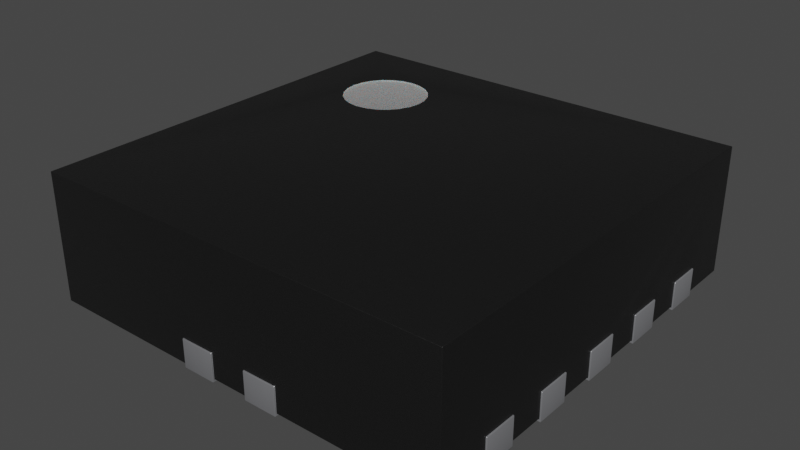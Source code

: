 # Source: Texas_VSON-10-1EP_3x3mm_P0.5mm.blend  (saved by Blender 3.2.14; exported with 4.5.12 LTS)
import bpy
from mathutils import Matrix  # noqa: F401  (used for matrix-valued properties, if any)

bpy.ops.wm.read_factory_settings(use_empty=True)
scene = bpy.context.scene
scene.name = 'Scene'

# ---- collections
col_collection = bpy.data.collections.new('Collection'); scene.collection.children.link(col_collection)

# ---- materials (node trees are filled in below, after node groups)
mat_metal_pins = bpy.data.materials.new('metal_pins')
mat_metal_pins.use_transparent_shadow = False
mat_metal_pins.preview_render_type = 'CUBE'
mat_plastic_chip = bpy.data.materials.new('plastic_chip')
mat_plastic_chip.use_transparent_shadow = False
mat_plastic_chip.preview_render_type = 'CUBE'
mat_white_markings = bpy.data.materials.new('white_markings')
mat_white_markings.use_transparent_shadow = False
mat_white_markings.preview_render_type = 'FLAT'

# ---- node groups
ng_auto_smooth = bpy.data.node_groups.new('Auto Smooth', 'GeometryNodeTree')
_s = ng_auto_smooth.interface.new_socket(name='Geometry', in_out='OUTPUT', socket_type='NodeSocketGeometry')
_s = ng_auto_smooth.interface.new_socket(name='Geometry', in_out='INPUT', socket_type='NodeSocketGeometry')
_s = ng_auto_smooth.interface.new_socket(name='Angle', in_out='INPUT', socket_type='NodeSocketFloat')
_s.subtype = 'ANGLE'
_s.min_value = 0.0
_s.max_value = 3.142
ng_auto_smooth.is_modifier = True
_N = ng_auto_smooth.nodes; _L = ng_auto_smooth.links
n0 = _N.new('NodeGroupOutput'); n0.name = 'Group Output'; n0.location = (480, -100)
n1 = _N.new('NodeGroupInput'); n1.name = 'Group Input'; n1.location = (-420, -300)
n2 = _N.new('NodeGroupInput'); n2.name = 'Group Input.001'; n2.location = (-60, -100)
n3 = _N.new('GeometryNodeSetShadeSmooth'); n3.name = 'Set Shade Smooth'; n3.location = (120, -100)
n3.domain = 'EDGE'
n4 = _N.new('GeometryNodeSetShadeSmooth'); n4.name = 'Set Shade Smooth.001'; n4.location = (300, -100)
n5 = _N.new('GeometryNodeInputMeshEdgeAngle'); n5.name = 'Edge Angle'; n5.location = (-420, -220)
n6 = _N.new('GeometryNodeInputEdgeSmooth'); n6.name = 'Is Edge Smooth'; n6.location = (-60, -160)
n7 = _N.new('GeometryNodeInputShadeSmooth'); n7.name = 'Is Face Smooth'; n7.location = (-240, -340)
n8 = _N.new('FunctionNodeBooleanMath'); n8.name = 'Boolean Math'; n8.location = (-60, -220)
n9 = _N.new('FunctionNodeCompare'); n9.name = 'Compare'; n9.location = (-240, -180)
n9.operation = 'LESS_EQUAL'
_L.new(n5.outputs[0], n9.inputs[0])
_L.new(n4.outputs[0], n0.inputs[0])
_L.new(n1.outputs[1], n9.inputs[1])
_L.new(n9.outputs[0], n8.inputs[0])
_L.new(n7.outputs[0], n8.inputs[1])
_L.new(n2.outputs[0], n3.inputs[0])
_L.new(n6.outputs[0], n3.inputs[1])
_L.new(n3.outputs[0], n4.inputs[0])
_L.new(n8.outputs[0], n3.inputs[2])
n0.is_active_output = True

# ---- material node trees
mat_metal_pins.use_nodes = True; mat_metal_pins.node_tree.nodes.clear()
_N = mat_metal_pins.node_tree.nodes; _L = mat_metal_pins.node_tree.links
n0 = _N.new('ShaderNodeMapping'); n0.name = 'Mapping'; n0.location = (-1447, -91)
n0.inputs[3].default_value = (4.8, 1.2, 1.1)
n1 = _N.new('ShaderNodeBsdfPrincipled'); n1.name = 'Principled BSDF'; n1.location = (-560, 254)
n1.distribution = 'GGX'
n1.subsurface_method = 'BURLEY'
n1.inputs[1].default_value = 0.7818
n1.inputs[2].default_value = 0.2886
n1.inputs[3].default_value = 1.45
n1.inputs[13].default_value = 0.0
n1.inputs[27].default_value = (0.0, 0.0, 0.0, 1.0)
n1.inputs[28].default_value = 1.0
n2 = _N.new('ShaderNodeOutputMaterial'); n2.name = 'Material Output.002'; n2.location = (-205, 253)
n2.width = 213
n3 = _N.new('ShaderNodeTexNoise'); n3.name = 'Noise Texture.002'; n3.location = (-1228, -73)
n3.inputs[2].default_value = 0.1
n3.inputs[3].default_value = 7.0
n3.inputs[4].default_value = 0.6
n3.inputs[8].default_value = 0.4
n4 = _N.new('ShaderNodeTexCoord'); n4.name = 'Texture Coordinate'; n4.location = (-1636, -116)
n5 = _N.new('ShaderNodeMix'); n5.name = 'Mix.001'; n5.location = (-921, 45)
n5.data_type = 'RGBA'
n5.inputs[6].default_value = (0.9398, 0.9547, 1.0, 1.0)
n5.inputs[7].default_value = (0.13, 0.1259, 0.1359, 1.0)
n6 = _N.new('ShaderNodeBump'); n6.name = 'Bump.001'; n6.location = (-1001, -227)
n6.inputs[0].default_value = 0.05
n6.inputs[1].default_value = 0.01
n6.inputs[2].default_value = 1.0
_L.new(n1.outputs[0], n2.inputs[0])
_L.new(n3.outputs[0], n6.inputs[3])
_L.new(n0.outputs[0], n3.inputs[0])
_L.new(n3.outputs[0], n5.inputs[0])
_L.new(n4.outputs[3], n0.inputs[0])
_L.new(n5.outputs[2], n1.inputs[0])
_L.new(n6.outputs[0], n1.inputs[5])
n2.is_active_output = True
mat_plastic_chip.use_nodes = True; mat_plastic_chip.node_tree.nodes.clear()
_N = mat_plastic_chip.node_tree.nodes; _L = mat_plastic_chip.node_tree.links
n0 = _N.new('ShaderNodeBsdfPrincipled'); n0.name = 'Principled BSDF'; n0.location = (10, 300)
n0.distribution = 'GGX'
n0.subsurface_method = 'BURLEY'
n0.inputs[0].default_value = (0.009312, 0.009312, 0.009312, 1.0)
n0.inputs[1].default_value = 0.1372
n0.inputs[2].default_value = 0.3706
n0.inputs[3].default_value = 1.45
n0.inputs[27].default_value = (0.0, 0.0, 0.0, 1.0)
n0.inputs[28].default_value = 1.0
n1 = _N.new('ShaderNodeOutputMaterial'); n1.name = 'Material Output'; n1.location = (300, 300)
n2 = _N.new('ShaderNodeTexNoise'); n2.name = 'Noise Texture'; n2.location = (-893, 54)
n2.inputs[2].default_value = 200.0
n2.inputs[3].default_value = 3.6
n2.inputs[4].default_value = 0.8375
n3 = _N.new('ShaderNodeBump'); n3.name = 'Bump'; n3.location = (-604, -53)
n3.inputs[0].default_value = 0.08
n3.inputs[1].default_value = 1.0
n3.inputs[2].default_value = 1.0
_L.new(n0.outputs[0], n1.inputs[0])
_L.new(n2.outputs[0], n3.inputs[3])
_L.new(n3.outputs[0], n0.inputs[5])
n1.is_active_output = True
mat_white_markings.use_nodes = True; mat_white_markings.node_tree.nodes.clear()
_N = mat_white_markings.node_tree.nodes; _L = mat_white_markings.node_tree.links
n0 = _N.new('ShaderNodeOutputMaterial'); n0.name = 'Material Output'; n0.location = (300, 300)
n1 = _N.new('ShaderNodeBsdfPrincipled'); n1.name = 'Principled BSDF'; n1.location = (-34, 272)
n1.distribution = 'GGX'
n1.subsurface_method = 'BURLEY'
n1.inputs[1].default_value = 0.02
n1.inputs[2].default_value = 0.4636
n1.inputs[3].default_value = 1.4
n1.inputs[8].default_value = 1.0
n1.inputs[10].default_value = 0.3682
n1.inputs[13].default_value = 0.6591
n1.inputs[18].default_value = 0.2318
n1.inputs[20].default_value = 0.6709
n1.inputs[24].default_value = 0.1191
n1.inputs[27].default_value = (0.0, 0.0, 0.0, 1.0)
n1.inputs[28].default_value = 1.0
n2 = _N.new('ShaderNodeMapping'); n2.name = 'Mapping'; n2.location = (-1010, 265)
n2.inputs[3].default_value = (3.0, 1.0, 1.0)
n3 = _N.new('ShaderNodeTexCoord'); n3.name = 'Texture Coordinate'; n3.location = (-1250, 180)
n4 = _N.new('ShaderNodeBump'); n4.name = 'Bump'; n4.location = (-376, -99)
n4.inputs[0].default_value = 0.05
n4.inputs[1].default_value = 1.0
n4.inputs[2].default_value = 1.0
n5 = _N.new('ShaderNodeTexNoise'); n5.name = 'Noise Texture'; n5.location = (-662, 176)
n5.inputs[2].default_value = 88.0
n5.inputs[3].default_value = 10.8
n5.inputs[4].default_value = 0.9167
n5.inputs[8].default_value = 1.6
n6 = _N.new('ShaderNodeValToRGB'); n6.name = 'ColorRamp'; n6.location = (-354, 186)
while len(n6.color_ramp.elements) > 1: n6.color_ramp.elements.remove(n6.color_ramp.elements[-1])
n6.color_ramp.elements[0].position = 0.0; n6.color_ramp.elements[0].color = (0.2596, 0.2596, 0.2596, 1.0)
_e = n6.color_ramp.elements.new(1.0); _e.color = (0.6303, 0.6303, 0.6303, 1.0)
n7 = _N.new('ShaderNodeMix'); n7.name = 'Mix'; n7.location = (-204, 152)
n7.data_type = 'RGBA'
n7.inputs[0].default_value = 0.3682
n7.inputs[7].default_value = (0.2525, 0.2525, 0.2525, 1.0)
_L.new(n5.outputs[0], n6.inputs[0])
_L.new(n1.outputs[0], n0.inputs[0])
_L.new(n3.outputs[2], n2.inputs[0])
_L.new(n2.outputs[0], n5.inputs[0])
_L.new(n5.outputs[0], n4.inputs[3])
_L.new(n4.outputs[0], n1.inputs[5])
_L.new(n6.outputs[0], n7.inputs[6])
_L.new(n7.outputs[2], n1.inputs[0])
n0.is_active_output = True

# ---- world
world_world = bpy.data.worlds.new('World'); scene.world = world_world
world_world.use_nodes = True; world_world.node_tree.nodes.clear()
_N = world_world.node_tree.nodes; _L = world_world.node_tree.links
n0 = _N.new('ShaderNodeOutputWorld'); n0.name = 'World Output'; n0.location = (300, 300)
n1 = _N.new('ShaderNodeBackground'); n1.name = 'Background'; n1.location = (10, 300)
n1.inputs[0].default_value = (0.05088, 0.05088, 0.05088, 1.0)
_L.new(n1.outputs[0], n0.inputs[0])
n0.is_active_output = True
world_world.color = (0.05088, 0.05088, 0.05088)
world_world.use_sun_shadow = False
world_world.sun_shadow_jitter_overblur = 0.0

# ---- meshes
me_shape_9_indexedfaceset = bpy.data.meshes.new('SHAPE_9_IndexedFaceSet')
me_shape_9_indexedfaceset.from_pydata([(-0.311, 0.4921, 0.0), (-0.05118, 0.5906, 0.0), (0.05118, 0.5906, 0.0), (0.1457, 0.5906, 0.0), (-0.05118, -0.4921, 0.0), (-0.05118, -0.5906, 0.0), (-0.315, 0.4882, 0.007874), (-0.1457, 0.4921, 0.0), (-0.1457, 0.5906, 0.0), (-0.1457, 0.5906, 0.07874), (-0.1457, 0.5866, 0.07874), (-0.1457, 0.5866, 0.007874), (-0.05118, 0.4921, 0.0), (-0.05118, 0.4921, 0.007874), (-0.05118, 0.5866, 0.007874), (-0.05118, 0.5906, 0.07874), (0.05118, 0.4921, 0.007874), (0.05118, 0.4921, 0.0), (0.05118, 0.5906, 0.07874), (0.05118, 0.5866, 0.07874), (0.1457, 0.4921, 0.0), (0.1457, 0.4921, 0.007874), (0.1457, 0.5906, 0.07874), (0.315, -0.4921, 0.0), (0.315, 0.4921, 0.0), (0.1457, -0.5906, 0.0), (0.1457, -0.4921, 0.0), (0.05118, -0.5906, 0.0), (0.1457, -0.5906, 0.07874), (0.05118, -0.4921, 0.0), (0.05118, -0.5866, 0.07874), (0.05118, -0.5906, 0.07874), (-0.05118, -0.4921, 0.007874), (0.05118, -0.4921, 0.007874), (-0.1457, -0.5906, 0.0), (-0.1457, -0.5906, 0.07874), (-0.05118, -0.5906, 0.07874), (-0.1457, -0.5866, 0.007874), (-0.1457, -0.5866, 0.07874), (-0.315, -0.4921, 0.0), (-0.1457, -0.4921, 0.0), (-0.315, -0.4921, 0.007874), (-0.1457, -0.4921, 0.007874), (-0.315, 0.4882, 0.0), (-0.4681, 0.4393, 0.007874), (-0.4394, 0.4173, 0.007874), (-0.4347, 0.4059, 0.007874), (-0.4331, 0.3937, 0.007874), (-0.4347, 0.3815, 0.007874), (-0.4469, 0.3603, 0.007874), (-0.4681, 0.3481, 0.007874), (-0.4803, 0.3465, 0.007874), (-0.5866, 0.3465, 0.007874), (-0.5866, 0.2441, 0.007874), (-0.4803, 0.2441, 0.007874), (-0.4681, 0.2425, 0.007874), (-0.4347, 0.1846, 0.007874), (-0.4469, 0.1634, 0.007874), (-0.4394, 0.02362, 0.007874), (-0.4331, 0.0, 0.007874), (-0.4347, -0.01223, 0.007874), (-0.4394, -0.02362, 0.007874), (-0.4469, -0.03341, 0.007874), (-0.4567, -0.04091, 0.007874), (-0.5866, -0.04724, 0.007874), (-0.4681, -0.1512, 0.007874), (-0.4394, -0.1732, 0.007874), (-0.4347, -0.2091, 0.007874), (-0.4394, -0.2205, 0.007874), (-0.4469, -0.2303, 0.007874), (-0.4567, -0.2378, 0.007874), (-0.4681, -0.2425, 0.007874), (-0.4803, -0.2441, 0.007874), (-0.5866, -0.2441, 0.007874), (-0.5866, -0.3465, 0.007874), (-0.4803, -0.3465, 0.007874), (-0.4681, -0.3481, 0.007874), (-0.4347, -0.3815, 0.007874), (-0.4347, -0.4059, 0.007874), (-0.4394, -0.4173, 0.007874), (-0.4469, -0.4271, 0.007874), (-0.4681, -0.4393, 0.007874), (-0.4803, -0.4409, 0.007874), (-0.5866, -0.4409, 0.007874), (-0.5866, -0.5866, 0.007874), (-0.311, 0.4921, 0.007874), (-0.1457, 0.4921, 0.007874), (-0.5866, 0.5866, 0.007874), (-0.05118, 0.5866, 0.07874), (0.1457, 0.5866, 0.007874), (0.5866, 0.5866, 0.007874), (0.05118, 0.5866, 0.007874), (0.1457, 0.5866, 0.07874), (0.315, 0.4921, 0.007874), (0.315, -0.4921, 0.007874), (0.1457, -0.4921, 0.007874), (0.1457, -0.5866, 0.007874), (0.4803, -0.4409, 0.007874), (0.4681, -0.4393, 0.007874), (0.4567, -0.4346, 0.007874), (0.4394, -0.4173, 0.007874), (0.4331, -0.3937, 0.007874), (0.4347, -0.3815, 0.007874), (0.4394, -0.3701, 0.007874), (0.4469, -0.3603, 0.007874), (0.4681, -0.3481, 0.007874), (0.4469, -0.1634, 0.007874), (0.4681, -0.1512, 0.007874), (0.4567, -0.04091, 0.007874), (0.4469, -0.03341, 0.007874), (0.4331, 0.0, 0.007874), (0.4394, 0.02362, 0.007874), (0.4567, 0.04091, 0.007874), (0.4803, 0.04724, 0.007874), (0.5866, 0.04724, 0.007874), (0.5866, 0.1496, 0.007874), (0.4803, 0.1496, 0.007874), (0.4681, 0.1512, 0.007874), (0.4567, 0.1559, 0.007874), (0.4469, 0.1634, 0.007874), (0.4394, 0.1732, 0.007874), (0.4347, 0.1846, 0.007874), (0.4331, 0.1969, 0.007874), (0.4681, 0.3481, 0.007874), (0.4567, 0.3528, 0.007874), (0.4394, 0.3701, 0.007874), (0.4347, 0.3815, 0.007874), (0.4469, 0.4271, 0.007874), (-0.5866, -0.5866, 0.3622), (0.5866, -0.5866, 0.3622), (-0.05118, -0.5866, 0.07874), (0.05118, -0.5866, 0.007874), (0.1457, -0.5866, 0.07874), (-0.05118, -0.5866, 0.007874), (-0.5866, 0.4409, 0.007874), (-0.5866, 0.5866, 0.3622), (-0.5866, -0.1496, 0.07874), (-0.5866, 0.1496, 0.007874), (-0.5866, 0.1496, 0.07874), (-0.5866, 0.3465, 0.07874), (-0.5866, 0.4409, 0.07874), (-0.4803, 0.4409, 0.0), (-0.4803, 0.4409, 0.007874), (-0.4567, 0.4346, 0.007874), (-0.4469, 0.4271, 0.007874), (-0.4394, 0.3701, 0.007874), (-0.4567, 0.3528, 0.007874), (-0.4803, 0.3465, 0.0), (-0.4681, 0.3481, 0.0), (-0.4469, 0.3603, 0.0), (-0.4347, 0.3815, 0.0), (-0.4567, 0.4346, 0.0), (-0.4681, 0.4393, 0.0), (-0.4803, 0.2441, 0.0), (-0.4567, 0.2378, 0.007874), (-0.4469, 0.2303, 0.007874), (-0.4394, 0.2205, 0.007874), (-0.4347, 0.2091, 0.007874), (-0.4331, 0.1969, 0.007874), (-0.4394, 0.1732, 0.007874), (-0.4567, 0.1559, 0.007874), (-0.4681, 0.1512, 0.007874), (-0.4803, 0.1496, 0.007874), (-0.4681, 0.1512, 0.0), (-0.4347, 0.1846, 0.0), (-0.5866, -0.4409, 0.07874), (-0.5906, 0.04724, 0.0), (-0.4803, 0.04724, 0.007874), (-0.5866, 0.04724, 0.007874), (-0.5866, 0.04724, 0.07874), (-0.4567, -0.3528, 0.007874), (-0.4469, -0.3603, 0.007874), (-0.4394, -0.3701, 0.007874), (-0.4331, -0.3937, 0.007874), (-0.4567, -0.4346, 0.007874), (-0.4567, -0.4346, 0.0), (-0.4469, -0.4271, 0.0), (-0.4394, -0.4173, 0.0), (-0.4394, -0.3701, 0.0), (-0.4567, -0.3528, 0.0), (-0.4681, -0.3481, 0.0), (-0.4803, 0.04724, 0.0), (-0.4681, 0.04563, 0.007874), (-0.4567, 0.04091, 0.007874), (-0.4469, 0.03341, 0.007874), (-0.4347, 0.01223, 0.007874), (-0.4681, -0.04563, 0.007874), (-0.4803, -0.04724, 0.007874), (-0.4469, -0.03341, 0.0), (-0.4394, -0.02362, 0.0), (-0.4347, -0.01223, 0.0), (-0.4331, 0.0, 0.0), (-0.4394, 0.02362, 0.0), (-0.4469, 0.03341, 0.0), (-0.5866, -0.3465, 0.07874), (-0.5906, -0.04724, 0.0), (-0.4803, -0.04724, 0.0), (-0.5866, -0.04724, 0.07874), (-0.5906, -0.2441, 0.07874), (-0.5866, -0.2441, 0.07874), (-0.4803, -0.1496, 0.0), (-0.5906, -0.1496, 0.0), (-0.5866, -0.1496, 0.007874), (-0.5906, -0.1496, 0.07874), (-0.4803, -0.1496, 0.007874), (-0.4567, -0.1559, 0.007874), (-0.4469, -0.1634, 0.007874), (-0.4347, -0.1846, 0.007874), (-0.4331, -0.1969, 0.007874), (-0.4803, -0.2441, 0.0), (-0.4394, -0.2205, 0.0), (-0.4331, -0.1969, 0.0), (-0.4347, -0.1846, 0.0), (-0.4394, -0.1732, 0.0), (-0.4469, -0.1634, 0.0), (0.5866, 0.5866, 0.3622), (-0.3455, 0.2009, 0.3622), (-0.374, 0.2127, 0.3622), (-0.4172, 0.2559, 0.3622), (-0.4331, 0.315, 0.3622), (-0.3985, 0.3985, 0.3622), (-0.374, 0.4172, 0.3622), (-0.2844, 0.429, 0.3622), (-0.2314, 0.3985, 0.3622), (-0.2127, 0.374, 0.3622), (-0.1969, 0.315, 0.3622), (-0.2009, 0.2844, 0.3622), (-0.2559, 0.2127, 0.3622), (0.5866, 0.4409, 0.007874), (0.5866, -0.5866, 0.007874), (0.5866, -0.4409, 0.007874), (0.5866, -0.2441, 0.07874), (0.5866, -0.04724, 0.007874), (0.5866, 0.4409, 0.07874), (0.5906, 0.4409, 0.07874), (0.4469, 0.3603, 0.007874), (0.4331, 0.3937, 0.007874), (0.4347, 0.4059, 0.007874), (0.4394, 0.4173, 0.007874), (0.4567, 0.4346, 0.007874), (0.4681, 0.4393, 0.007874), (0.4803, 0.4409, 0.007874), (0.4567, 0.4346, 0.0), (0.4469, 0.4271, 0.0), (0.4347, 0.4059, 0.0), (0.4331, 0.3937, 0.0), (0.4803, 0.3465, 0.007874), (0.5866, 0.3465, 0.007874), (0.5866, 0.3465, 0.07874), (0.5906, 0.3465, 0.07874), (0.5866, 0.2441, 0.007874), (0.4347, 0.2091, 0.007874), (0.4394, 0.2205, 0.007874), (0.4469, 0.2303, 0.007874), (0.4567, 0.2378, 0.007874), (0.4681, 0.2425, 0.007874), (0.4803, 0.2441, 0.007874), (0.4567, 0.2378, 0.0), (0.4469, 0.2303, 0.0), (0.4347, 0.2091, 0.0), (0.4331, 0.1969, 0.0), (0.4803, -0.4409, 0.0), (0.5866, 0.1496, 0.07874), (0.4469, -0.4271, 0.007874), (0.4347, -0.4059, 0.007874), (0.4567, -0.3528, 0.007874), (0.4803, -0.3465, 0.0), (0.4681, -0.3481, 0.0), (0.4567, -0.3528, 0.0), (0.4469, -0.3603, 0.0), (0.4347, -0.3815, 0.0), (0.4347, -0.4059, 0.0), (0.4394, -0.4173, 0.0), (0.4469, -0.4271, 0.0), (0.4567, -0.4346, 0.0), (0.5906, -0.3465, 0.0), (0.5866, -0.3465, 0.007874), (0.4803, -0.3465, 0.007874), (0.5906, 0.04724, 0.0), (0.5866, 0.04724, 0.07874), (0.4803, -0.04724, 0.007874), (0.4681, -0.04563, 0.007874), (0.4394, -0.02362, 0.007874), (0.4347, -0.01223, 0.007874), (0.4347, 0.01223, 0.007874), (0.4469, 0.03341, 0.007874), (0.4681, 0.04563, 0.007874), (0.4469, 0.03341, 0.0), (0.4394, 0.02362, 0.0), (0.4347, 0.01223, 0.0), (0.4347, -0.01223, 0.0), (0.4394, -0.02362, 0.0), (0.4469, -0.03341, 0.0), (0.4567, -0.04091, 0.0), (0.5906, -0.2441, 0.0), (0.5866, -0.2441, 0.007874), (0.5906, -0.2441, 0.07874), (0.4803, -0.04724, 0.0), (0.4803, -0.2441, 0.007874), (0.4681, -0.2425, 0.007874), (0.4567, -0.2378, 0.007874), (0.4469, -0.2303, 0.007874), (0.4394, -0.2205, 0.007874), (0.4347, -0.2091, 0.007874), (0.4331, -0.1969, 0.007874), (0.4347, -0.1846, 0.007874), (0.4394, -0.1732, 0.007874), (0.4567, -0.1559, 0.007874), (0.4803, -0.1496, 0.007874), (0.4681, -0.1512, 0.0), (0.4567, -0.1559, 0.0), (0.4394, -0.1732, 0.0), (0.4347, -0.1846, 0.0), (0.4347, -0.2091, 0.0), (0.4394, -0.2205, 0.0), (0.4567, -0.2378, 0.0), (0.4681, -0.2425, 0.0), (0.4803, -0.1496, 0.0), (0.5906, -0.1496, 0.07874), (0.5866, -0.1496, 0.07874), (0.5866, -0.1496, 0.007874), (-0.5906, 0.4409, 0.07874), (-0.5906, 0.3465, 0.07874), (-0.5906, -0.3465, 0.07874), (-0.5906, 0.2441, 0.07874), (-0.5866, 0.2441, 0.07874), (-0.4567, 0.3528, 0.0), (-0.4394, 0.3701, 0.0), (-0.4331, 0.3937, 0.0), (-0.4347, 0.4059, 0.0), (-0.4394, 0.4173, 0.0), (-0.4469, 0.4271, 0.0), (-0.5906, 0.4409, 0.0), (-0.5906, 0.3465, 0.0), (-0.5906, 0.1496, 0.0), (-0.4803, 0.1496, 0.0), (-0.4567, 0.1559, 0.0), (-0.4469, 0.1634, 0.0), (-0.4394, 0.1732, 0.0), (-0.4331, 0.1969, 0.0), (-0.4347, 0.2091, 0.0), (-0.4394, 0.2205, 0.0), (-0.4469, 0.2303, 0.0), (-0.4567, 0.2378, 0.0), (-0.4681, 0.2425, 0.0), (-0.5906, 0.2441, 0.0), (-0.5906, 0.1496, 0.07874), (-0.5906, -0.4409, 0.0), (-0.4803, -0.4409, 0.0), (-0.4681, -0.4393, 0.0), (-0.4347, -0.4059, 0.0), (-0.4331, -0.3937, 0.0), (-0.4347, -0.3815, 0.0), (-0.4469, -0.3603, 0.0), (-0.4803, -0.3465, 0.0), (-0.5906, -0.3465, 0.0), (-0.5906, -0.4409, 0.07874), (-0.4681, -0.04563, 0.0), (-0.4567, -0.04091, 0.0), (-0.4347, 0.01223, 0.0), (-0.4567, 0.04091, 0.0), (-0.4681, 0.04563, 0.0), (-0.5906, 0.04724, 0.07874), (-0.5906, -0.04724, 0.07874), (-0.4681, -0.2425, 0.0), (-0.4567, -0.2378, 0.0), (-0.4469, -0.2303, 0.0), (-0.4347, -0.2091, 0.0), (-0.4567, -0.1559, 0.0), (-0.4681, -0.1512, 0.0), (-0.5906, -0.2441, 0.0), (-0.2844, 0.2009, 0.3583), (-0.2559, 0.2127, 0.3583), (-0.2009, 0.3455, 0.3583), (-0.2127, 0.374, 0.3583), (-0.2844, 0.429, 0.3583), (-0.4172, 0.374, 0.3583), (-0.4331, 0.315, 0.3583), (-0.429, 0.2844, 0.3583), (-0.3985, 0.2314, 0.3583), (-0.315, 0.1969, 0.3583), (-0.315, 0.1969, 0.3622), (-0.3985, 0.2314, 0.3622), (-0.429, 0.2844, 0.3622), (-0.429, 0.3455, 0.3622), (-0.4172, 0.374, 0.3622), (-0.3455, 0.429, 0.3622), (-0.315, 0.4331, 0.3622), (-0.2559, 0.4172, 0.3622), (-0.2009, 0.3455, 0.3622), (-0.2127, 0.2559, 0.3622), (-0.2314, 0.2314, 0.3622), (-0.2844, 0.2009, 0.3622), (0.5906, -0.3465, 0.07874), (0.5866, -0.3465, 0.07874), (0.5866, -0.4409, 0.07874), (0.5906, 0.2441, 0.07874), (0.5866, 0.2441, 0.07874), (0.5866, -0.04724, 0.07874), (0.5906, 0.4409, 0.0), (0.4803, 0.4409, 0.0), (0.4681, 0.4393, 0.0), (0.4394, 0.4173, 0.0), (0.4347, 0.3815, 0.0), (0.4394, 0.3701, 0.0), (0.4469, 0.3603, 0.0), (0.4567, 0.3528, 0.0), (0.4681, 0.3481, 0.0), (0.4803, 0.3465, 0.0), (0.5906, 0.3465, 0.0), (0.5906, 0.2441, 0.0), (0.4803, 0.2441, 0.0), (0.4681, 0.2425, 0.0), (0.4394, 0.2205, 0.0), (0.4347, 0.1846, 0.0), (0.4394, 0.1732, 0.0), (0.4469, 0.1634, 0.0), (0.4567, 0.1559, 0.0), (0.4681, 0.1512, 0.0), (0.4803, 0.1496, 0.0), (0.5906, 0.1496, 0.0), (0.5906, 0.1496, 0.07874), (0.4394, -0.3701, 0.0), (0.4331, -0.3937, 0.0), (0.4681, -0.4393, 0.0), (0.5906, -0.4409, 0.0), (0.5906, -0.4409, 0.07874), (0.4803, 0.04724, 0.0), (0.4681, 0.04563, 0.0), (0.4567, 0.04091, 0.0), (0.4331, 0.0, 0.0), (0.4681, -0.04563, 0.0), (0.5906, -0.04724, 0.0), (0.5906, -0.04724, 0.07874), (0.5906, 0.04724, 0.07874), (0.5906, -0.1496, 0.0), (0.4469, -0.1634, 0.0), (0.4331, -0.1969, 0.0), (0.4469, -0.2303, 0.0), (0.4803, -0.2441, 0.0), (-0.2314, 0.2314, 0.3583), (-0.2127, 0.2559, 0.3583), (-0.2009, 0.2844, 0.3583), (-0.1969, 0.315, 0.3583), (-0.2314, 0.3985, 0.3583), (-0.2559, 0.4172, 0.3583), (-0.315, 0.4331, 0.3583), (-0.3455, 0.429, 0.3583), (-0.374, 0.4172, 0.3583), (-0.3985, 0.3985, 0.3583), (-0.429, 0.3455, 0.3583), (-0.4172, 0.2559, 0.3583), (-0.374, 0.2127, 0.3583), (-0.3455, 0.2009, 0.3583)], [], [(2, 3, 22), (2, 22, 18), (4, 34, 5), (4, 40, 34), (26, 27, 25), (26, 29, 27), (43, 39, 40), (7, 0, 43), (7, 43, 40), (12, 4, 29), (12, 40, 4), (12, 7, 40), (1, 8, 7), (1, 7, 12), (17, 12, 29), (20, 29, 26), (20, 17, 29), (3, 2, 17), (3, 17, 20), (24, 26, 23), (24, 20, 26), (43, 0, 85), (43, 85, 6), (0, 7, 86), (0, 86, 85), (11, 9, 10), (8, 9, 11), (7, 11, 86), (7, 8, 11), (8, 1, 15), (8, 15, 9), (14, 12, 13), (14, 88, 15), (1, 14, 15), (1, 12, 14), (12, 17, 16), (12, 16, 13), (91, 18, 19), (2, 18, 91), (17, 91, 16), (17, 2, 91), (89, 20, 21), (89, 92, 22), (3, 89, 22), (3, 20, 89), (20, 24, 93), (20, 93, 21), (24, 23, 94), (24, 94, 93), (23, 26, 95), (23, 95, 94), (96, 28, 132), (25, 28, 96), (26, 96, 95), (26, 25, 96), (25, 27, 31), (25, 31, 28), (131, 29, 33), (131, 30, 31), (27, 131, 31), (27, 29, 131), (29, 4, 32), (29, 32, 33), (133, 36, 130), (5, 36, 133), (4, 133, 32), (4, 5, 133), (5, 34, 35), (5, 35, 36), (37, 40, 42), (37, 38, 35), (34, 37, 35), (34, 40, 37), (40, 39, 41), (40, 41, 42), (39, 43, 6), (39, 6, 41), (142, 87, 134), (44, 87, 142), (6, 44, 143), (6, 143, 144), (6, 144, 45), (6, 45, 46), (6, 46, 47), (6, 47, 48), (6, 48, 145), (6, 87, 44), (85, 87, 6), (11, 87, 85), (54, 51, 52), (54, 52, 53), (55, 50, 51), (55, 51, 54), (154, 50, 55), (154, 146, 50), (155, 146, 154), (155, 49, 146), (156, 145, 49), (156, 6, 145), (156, 49, 155), (157, 6, 156), (86, 11, 85), (167, 162, 137), (167, 137, 168), (182, 161, 162), (182, 162, 167), (183, 160, 161), (183, 161, 182), (184, 57, 160), (184, 160, 183), (58, 159, 57), (58, 57, 184), (185, 56, 159), (185, 159, 58), (204, 187, 64), (204, 64, 202), (65, 63, 186), (65, 186, 187), (65, 187, 204), (205, 63, 65), (206, 62, 63), (206, 63, 205), (66, 61, 62), (66, 62, 206), (207, 60, 61), (207, 61, 66), (75, 72, 73), (75, 73, 74), (76, 72, 75), (76, 70, 71), (76, 71, 72), (170, 70, 76), (171, 70, 170), (171, 69, 70), (172, 69, 171), (172, 68, 69), (84, 81, 82), (84, 82, 83), (41, 68, 172), (41, 81, 84), (41, 67, 68), (41, 172, 77), (41, 77, 173), (41, 173, 78), (41, 78, 79), (41, 79, 80), (41, 80, 174), (41, 174, 81), (37, 41, 84), (37, 42, 41), (41, 6, 158), (158, 6, 157), (41, 158, 56), (41, 56, 185), (41, 185, 59), (41, 59, 60), (41, 60, 207), (41, 207, 208), (41, 208, 67), (92, 89, 90), (92, 90, 215), (19, 92, 215), (88, 14, 91), (88, 91, 19), (87, 11, 10), (135, 10, 88), (135, 88, 19), (135, 19, 215), (135, 87, 10), (10, 9, 15), (10, 15, 88), (16, 91, 14), (16, 14, 13), (19, 18, 22), (19, 22, 92), (93, 89, 21), (90, 89, 93), (239, 93, 127), (238, 127, 93), (240, 90, 93), (240, 93, 239), (237, 238, 93), (241, 90, 240), (236, 237, 93), (126, 236, 93), (125, 126, 93), (228, 90, 241), (254, 235, 253), (254, 124, 235), (252, 253, 235), (252, 235, 125), (252, 125, 93), (255, 124, 254), (255, 123, 124), (251, 252, 93), (256, 123, 255), (256, 246, 123), (247, 246, 256), (250, 247, 256), (111, 285, 119), (111, 119, 120), (112, 119, 285), (112, 118, 119), (284, 111, 120), (284, 120, 121), (286, 117, 118), (286, 118, 112), (113, 116, 117), (113, 117, 286), (114, 116, 113), (114, 115, 116), (306, 109, 282), (306, 106, 109), (307, 108, 109), (307, 109, 106), (305, 282, 283), (305, 306, 282), (107, 281, 108), (107, 108, 307), (308, 280, 281), (308, 281, 107), (232, 280, 308), (320, 232, 308), (94, 95, 96), (94, 302, 303), (103, 302, 94), (103, 104, 301), (103, 301, 302), (265, 301, 104), (265, 300, 301), (102, 103, 94), (105, 300, 265), (105, 299, 300), (101, 102, 94), (277, 298, 299), (277, 299, 105), (264, 101, 94), (100, 264, 94), (263, 100, 94), (99, 263, 94), (98, 99, 94), (276, 295, 298), (276, 298, 277), (229, 230, 97), (229, 94, 96), (229, 97, 98), (229, 98, 94), (93, 94, 304), (304, 94, 303), (93, 304, 305), (93, 305, 283), (93, 283, 110), (93, 110, 284), (93, 284, 121), (93, 121, 122), (93, 122, 251), (132, 229, 96), (132, 129, 229), (30, 129, 132), (130, 131, 133), (130, 30, 131), (84, 38, 37), (128, 130, 38), (128, 30, 130), (128, 129, 30), (128, 38, 84), (132, 28, 31), (132, 31, 30), (131, 32, 133), (131, 33, 32), (130, 36, 35), (130, 35, 38), (140, 134, 87), (135, 139, 140), (135, 140, 87), (325, 53, 52), (325, 52, 139), (325, 139, 135), (138, 325, 135), (169, 168, 137), (169, 137, 138), (169, 138, 135), (197, 169, 135), (136, 202, 64), (136, 64, 197), (194, 74, 73), (194, 73, 199), (84, 83, 165), (128, 165, 194), (128, 199, 136), (128, 136, 197), (128, 194, 199), (128, 197, 135), (128, 84, 165), (134, 141, 142), (134, 140, 321), (332, 134, 321), (332, 141, 134), (152, 142, 141), (152, 44, 142), (151, 143, 44), (151, 44, 152), (331, 144, 143), (331, 143, 151), (330, 45, 144), (330, 144, 331), (329, 46, 45), (329, 45, 330), (328, 47, 46), (328, 46, 329), (150, 48, 47), (150, 47, 328), (327, 145, 48), (327, 48, 150), (149, 49, 145), (149, 145, 327), (326, 146, 49), (326, 49, 149), (148, 50, 146), (148, 146, 326), (147, 51, 50), (147, 50, 148), (52, 322, 139), (333, 322, 52), (147, 52, 51), (147, 333, 52), (53, 153, 54), (53, 325, 324), (345, 53, 324), (345, 153, 53), (344, 54, 153), (344, 55, 54), (343, 154, 55), (343, 55, 344), (342, 155, 154), (342, 154, 343), (341, 156, 155), (341, 155, 342), (340, 157, 156), (340, 156, 341), (339, 158, 157), (339, 157, 340), (164, 56, 158), (164, 158, 339), (338, 159, 56), (338, 56, 164), (337, 57, 159), (337, 159, 338), (336, 160, 57), (336, 57, 337), (163, 161, 160), (163, 160, 336), (335, 162, 161), (335, 161, 163), (137, 346, 138), (334, 346, 137), (335, 137, 162), (335, 334, 137), (83, 356, 165), (347, 356, 83), (348, 83, 82), (348, 347, 83), (168, 181, 167), (168, 169, 362), (166, 168, 362), (166, 181, 168), (180, 75, 354), (180, 76, 75), (179, 170, 76), (179, 76, 180), (353, 171, 170), (353, 170, 179), (178, 172, 171), (178, 171, 353), (352, 77, 172), (352, 172, 178), (351, 173, 77), (351, 77, 352), (350, 78, 173), (350, 173, 351), (177, 79, 78), (177, 78, 350), (176, 80, 79), (176, 79, 177), (175, 174, 80), (175, 80, 176), (349, 81, 174), (349, 174, 175), (348, 82, 81), (348, 81, 349), (361, 167, 181), (361, 182, 167), (360, 183, 182), (360, 182, 361), (193, 184, 183), (193, 183, 360), (192, 58, 184), (192, 184, 193), (359, 185, 58), (359, 58, 192), (191, 59, 185), (191, 185, 359), (190, 60, 59), (190, 59, 191), (189, 61, 60), (189, 60, 190), (188, 62, 61), (188, 61, 189), (358, 63, 62), (358, 62, 188), (357, 186, 63), (357, 63, 358), (196, 187, 186), (196, 186, 357), (74, 354, 75), (74, 194, 323), (355, 74, 323), (355, 354, 74), (64, 363, 197), (195, 363, 64), (196, 64, 187), (196, 195, 64), (73, 198, 199), (370, 198, 73), (209, 73, 72), (209, 370, 73), (202, 200, 204), (202, 136, 203), (201, 202, 203), (201, 200, 202), (369, 204, 200), (369, 65, 204), (368, 205, 65), (368, 65, 369), (214, 206, 205), (214, 205, 368), (213, 66, 206), (213, 206, 214), (212, 207, 66), (212, 66, 213), (211, 208, 207), (211, 207, 212), (367, 67, 208), (367, 208, 211), (210, 68, 67), (210, 67, 367), (366, 69, 68), (366, 68, 210), (365, 70, 69), (365, 69, 366), (364, 71, 70), (364, 70, 365), (209, 72, 71), (209, 71, 364), (385, 135, 220), (221, 220, 135), (386, 221, 135), (384, 135, 385), (387, 386, 135), (219, 135, 384), (222, 387, 135), (383, 135, 219), (215, 388, 222), (215, 223, 388), (215, 224, 223), (215, 389, 224), (215, 225, 389), (215, 226, 225), (215, 390, 226), (215, 222, 135), (128, 216, 381), (128, 217, 216), (128, 382, 217), (128, 218, 382), (128, 383, 218), (128, 392, 227), (128, 381, 392), (128, 135, 383), (129, 391, 390), (129, 227, 391), (129, 390, 215), (129, 128, 227), (233, 90, 228), (215, 233, 248), (215, 90, 233), (397, 247, 250), (397, 248, 247), (397, 215, 248), (262, 215, 397), (279, 115, 114), (279, 262, 115), (279, 215, 262), (398, 215, 279), (319, 232, 320), (319, 398, 232), (394, 295, 276), (394, 231, 295), (229, 395, 230), (129, 394, 395), (129, 319, 231), (129, 398, 319), (129, 231, 394), (129, 215, 398), (129, 395, 229), (228, 234, 233), (399, 234, 228), (400, 228, 241), (400, 399, 228), (407, 246, 408), (407, 123, 246), (406, 124, 123), (406, 123, 407), (405, 235, 124), (405, 124, 406), (404, 125, 235), (404, 235, 405), (403, 126, 125), (403, 125, 404), (245, 236, 126), (245, 126, 403), (244, 237, 236), (244, 236, 245), (402, 238, 237), (402, 237, 244), (243, 127, 238), (243, 238, 402), (242, 239, 127), (242, 127, 243), (401, 240, 239), (401, 239, 242), (400, 241, 240), (400, 240, 401), (247, 408, 246), (247, 248, 249), (409, 247, 249), (409, 408, 247), (250, 396, 397), (410, 396, 250), (411, 250, 256), (411, 410, 250), (418, 116, 419), (418, 117, 116), (417, 118, 117), (417, 117, 418), (416, 119, 118), (416, 118, 417), (415, 120, 119), (415, 119, 416), (414, 121, 120), (414, 120, 415), (260, 122, 121), (260, 121, 414), (259, 251, 122), (259, 122, 260), (413, 252, 251), (413, 251, 259), (258, 253, 252), (258, 252, 413), (257, 254, 253), (257, 253, 258), (412, 255, 254), (412, 254, 257), (411, 256, 255), (411, 255, 412), (230, 261, 97), (230, 395, 426), (425, 230, 426), (425, 261, 230), (115, 419, 116), (115, 262, 421), (420, 115, 421), (420, 419, 115), (424, 97, 261), (424, 98, 97), (274, 99, 98), (274, 98, 424), (273, 263, 99), (273, 99, 274), (272, 100, 263), (272, 263, 273), (271, 264, 100), (271, 100, 272), (423, 101, 264), (423, 264, 271), (270, 102, 101), (270, 101, 423), (422, 103, 102), (422, 102, 270), (269, 104, 103), (269, 103, 422), (268, 265, 104), (268, 104, 269), (267, 105, 265), (267, 265, 268), (266, 277, 105), (266, 105, 267), (276, 393, 394), (275, 393, 276), (266, 276, 277), (266, 275, 276), (114, 434, 279), (278, 434, 114), (427, 114, 113), (427, 278, 114), (431, 280, 297), (431, 281, 280), (293, 108, 281), (293, 281, 431), (292, 109, 108), (292, 108, 293), (291, 282, 109), (291, 109, 292), (290, 283, 282), (290, 282, 291), (430, 110, 283), (430, 283, 290), (289, 284, 110), (289, 110, 430), (288, 111, 284), (288, 284, 289), (287, 285, 111), (287, 111, 288), (429, 112, 285), (429, 285, 287), (428, 286, 112), (428, 112, 429), (427, 113, 286), (427, 286, 428), (295, 439, 298), (295, 231, 296), (294, 295, 296), (294, 439, 295), (232, 297, 280), (232, 398, 433), (432, 232, 433), (432, 297, 232), (316, 298, 439), (316, 299, 298), (315, 300, 299), (315, 299, 316), (438, 301, 300), (438, 300, 315), (314, 302, 301), (314, 301, 438), (313, 303, 302), (313, 302, 314), (437, 304, 303), (437, 303, 313), (312, 305, 304), (312, 304, 437), (311, 306, 305), (311, 305, 312), (436, 106, 306), (436, 306, 311), (310, 307, 106), (310, 106, 436), (309, 107, 307), (309, 307, 310), (317, 308, 107), (317, 107, 309), (320, 318, 319), (435, 318, 320), (317, 320, 308), (317, 435, 320), (139, 322, 321), (139, 321, 140), (165, 356, 323), (165, 323, 194), (138, 346, 324), (138, 324, 325), (199, 198, 203), (199, 203, 136), (197, 363, 362), (197, 362, 169), (147, 141, 332), (147, 332, 333), (149, 147, 148), (149, 148, 326), (149, 327, 150), (149, 150, 328), (149, 328, 329), (149, 329, 330), (149, 330, 331), (149, 331, 151), (149, 151, 152), (149, 152, 141), (149, 141, 147), (333, 332, 321), (333, 321, 322), (335, 153, 345), (335, 345, 334), (337, 335, 163), (337, 163, 336), (337, 338, 164), (337, 164, 339), (337, 339, 340), (337, 340, 341), (337, 341, 342), (337, 342, 343), (337, 343, 344), (337, 344, 153), (337, 153, 335), (334, 345, 324), (334, 324, 346), (348, 354, 355), (348, 355, 347), (176, 348, 349), (176, 349, 175), (176, 177, 350), (176, 350, 351), (176, 351, 352), (176, 352, 178), (176, 178, 353), (176, 353, 179), (176, 179, 180), (176, 180, 354), (176, 354, 348), (347, 355, 323), (347, 323, 356), (196, 181, 166), (196, 166, 195), (188, 196, 357), (188, 357, 358), (188, 189, 190), (188, 190, 191), (188, 191, 359), (188, 359, 192), (188, 192, 193), (188, 193, 360), (188, 360, 361), (188, 361, 181), (188, 181, 196), (195, 166, 362), (195, 362, 363), (209, 200, 201), (209, 201, 370), (366, 209, 364), (366, 364, 365), (366, 210, 367), (366, 367, 211), (366, 211, 212), (366, 212, 213), (366, 213, 214), (366, 214, 368), (366, 368, 369), (366, 369, 200), (366, 200, 209), (370, 201, 203), (370, 203, 198), (453, 380, 381), (453, 381, 216), (452, 216, 217), (452, 453, 216), (379, 217, 382), (379, 452, 217), (451, 382, 218), (451, 379, 382), (378, 218, 383), (378, 451, 218), (377, 383, 219), (377, 378, 383), (450, 219, 384), (450, 377, 219), (376, 384, 385), (376, 450, 384), (449, 385, 220), (449, 376, 385), (448, 220, 221), (448, 449, 220), (447, 221, 386), (447, 448, 221), (446, 447, 386), (446, 386, 387), (375, 446, 387), (375, 387, 222), (445, 375, 222), (445, 222, 388), (444, 445, 388), (444, 388, 223), (374, 444, 223), (374, 223, 224), (373, 374, 224), (373, 224, 389), (443, 373, 389), (443, 389, 225), (442, 443, 225), (442, 225, 226), (441, 442, 226), (441, 226, 390), (440, 441, 390), (440, 390, 391), (372, 440, 391), (372, 391, 227), (371, 372, 227), (371, 227, 392), (380, 392, 381), (380, 371, 392), (233, 234, 249), (233, 249, 248), (394, 393, 426), (394, 426, 395), (397, 396, 421), (397, 421, 262), (319, 318, 296), (319, 296, 231), (279, 434, 433), (279, 433, 398), (400, 408, 409), (400, 409, 399), (243, 400, 401), (243, 401, 242), (243, 402, 244), (243, 244, 245), (243, 245, 403), (243, 403, 404), (243, 404, 405), (243, 405, 406), (243, 406, 407), (243, 407, 408), (243, 408, 400), (399, 409, 249), (399, 249, 234), (411, 419, 420), (411, 420, 410), (259, 260, 414), (258, 411, 412), (258, 412, 257), (258, 413, 259), (258, 414, 415), (258, 415, 416), (258, 416, 417), (258, 417, 418), (258, 418, 419), (258, 259, 414), (258, 419, 411), (410, 420, 421), (410, 421, 396), (266, 261, 425), (266, 425, 275), (269, 266, 267), (269, 267, 268), (269, 422, 270), (269, 270, 423), (269, 423, 271), (269, 271, 272), (269, 272, 273), (269, 273, 274), (269, 274, 424), (269, 424, 261), (269, 261, 266), (275, 425, 426), (275, 426, 393), (427, 297, 432), (427, 432, 278), (287, 427, 428), (287, 428, 429), (287, 288, 289), (287, 289, 430), (287, 430, 290), (287, 290, 291), (287, 291, 292), (287, 292, 293), (287, 293, 431), (287, 431, 297), (287, 297, 427), (278, 432, 433), (278, 433, 434), (317, 439, 294), (317, 294, 435), (436, 317, 309), (436, 309, 310), (436, 311, 312), (436, 312, 437), (436, 437, 313), (436, 313, 314), (436, 314, 438), (436, 438, 315), (436, 315, 316), (436, 316, 439), (436, 439, 317), (435, 294, 296), (435, 296, 318), (453, 452, 379), (371, 380, 453), (440, 372, 371), (440, 442, 441), (440, 443, 442), (440, 373, 443), (440, 374, 373), (440, 444, 374), (440, 445, 444), (440, 375, 445), (440, 446, 375), (440, 447, 446), (440, 448, 447), (440, 449, 448), (440, 376, 449), (440, 450, 376), (440, 377, 450), (440, 378, 377), (440, 451, 378), (440, 379, 451), (440, 453, 379), (440, 371, 453)])
me_shape_9_indexedfaceset.polygons.foreach_set('use_smooth', [True] * 904)
me_shape_9_indexedfaceset.polygons.foreach_set('material_index', [0, 0, 0, 0, 0, 0, 0, 0, 0, 0, 0, 0, 0, 0, 0, 0, 0, 0, 0, 0, 0, 0, 0, 0, 0, 0, 0, 0, 0, 0, 0, 0, 0, 0, 0, 0, 0, 0, 0, 0, 0, 0, 0, 0, 0, 0, 0, 0, 0, 0, 0, 0, 0, 0, 0, 0, 0, 0, 0, 0, 0, 0, 0, 0, 0, 0, 0, 0, 0, 0, 0, 0, 0, 0, 0, 0, 0, 1, 1, 1, 1, 1, 1, 1, 1, 1, 1, 1, 1, 1, 1, 1, 1, 1, 1, 1, 1, 1, 1, 1, 1, 1, 1, 1, 1, 1, 1, 1, 1, 1, 1, 1, 1, 1, 1, 1, 1, 1, 1, 1, 1, 1, 1, 1, 1, 1, 1, 1, 1, 1, 1, 1, 1, 1, 1, 1, 1, 1, 1, 1, 1, 1, 1, 1, 1, 1, 1, 1, 1, 1, 1, 1, 1, 1, 1, 1, 1, 1, 1, 1, 1, 1, 1, 1, 1, 1, 1, 1, 1, 0, 0, 1, 1, 0, 0, 1, 1, 1, 1, 1, 1, 1, 1, 1, 1, 1, 1, 1, 1, 1, 1, 1, 1, 1, 1, 1, 1, 1, 1, 1, 1, 1, 1, 1, 1, 1, 1, 1, 1, 1, 1, 1, 1, 1, 1, 1, 1, 1, 1, 1, 1, 1, 1, 1, 1, 1, 1, 1, 1, 1, 1, 1, 1, 1, 1, 1, 1, 1, 1, 1, 1, 1, 1, 1, 1, 1, 1, 1, 1, 1, 1, 1, 1, 1, 1, 1, 1, 1, 1, 1, 1, 1, 1, 1, 1, 1, 0, 0, 1, 1, 0, 0, 1, 1, 1, 1, 1, 1, 1, 1, 1, 1, 1, 1, 1, 1, 1, 1, 1, 1, 1, 1, 1, 1, 0, 0, 0, 0, 0, 0, 0, 0, 0, 0, 0, 0, 0, 0, 0, 0, 0, 0, 0, 0, 0, 0, 0, 0, 0, 0, 0, 0, 0, 0, 0, 0, 0, 0, 0, 0, 0, 0, 0, 0, 0, 0, 0, 0, 0, 0, 0, 0, 0, 0, 0, 0, 0, 0, 0, 0, 0, 0, 0, 0, 0, 0, 0, 0, 0, 0, 0, 0, 0, 0, 0, 0, 0, 0, 0, 0, 0, 0, 0, 0, 0, 0, 0, 0, 0, 0, 0, 0, 0, 0, 0, 0, 0, 0, 0, 0, 0, 0, 0, 0, 0, 0, 0, 0, 0, 0, 0, 0, 0, 0, 0, 0, 0, 0, 0, 0, 0, 0, 0, 0, 0, 0, 0, 0, 0, 0, 0, 0, 0, 0, 0, 0, 0, 0, 0, 0, 0, 0, 0, 0, 0, 0, 0, 0, 0, 0, 0, 0, 0, 0, 0, 0, 0, 0, 0, 0, 0, 0, 0, 0, 1, 1, 1, 1, 1, 1, 1, 1, 1, 1, 1, 1, 1, 1, 1, 1, 1, 1, 1, 1, 1, 1, 1, 1, 1, 1, 1, 1, 1, 1, 1, 1, 1, 1, 1, 1, 1, 1, 1, 1, 1, 1, 1, 1, 1, 1, 1, 1, 1, 1, 0, 0, 0, 0, 0, 0, 0, 0, 0, 0, 0, 0, 0, 0, 0, 0, 0, 0, 0, 0, 0, 0, 0, 0, 0, 0, 0, 0, 0, 0, 0, 0, 0, 0, 0, 0, 0, 0, 0, 0, 0, 0, 0, 0, 0, 0, 0, 0, 0, 0, 0, 0, 0, 0, 0, 0, 0, 0, 0, 0, 0, 0, 0, 0, 0, 0, 0, 0, 0, 0, 0, 0, 0, 0, 0, 0, 0, 0, 0, 0, 0, 0, 0, 0, 0, 0, 0, 0, 0, 0, 0, 0, 0, 0, 0, 0, 0, 0, 0, 0, 0, 0, 0, 0, 0, 0, 0, 0, 0, 0, 0, 0, 0, 0, 0, 0, 0, 0, 0, 0, 0, 0, 0, 0, 0, 0, 0, 0, 0, 0, 0, 0, 0, 0, 0, 0, 0, 0, 0, 0, 0, 0, 0, 0, 0, 0, 0, 0, 0, 0, 0, 0, 0, 0, 0, 0, 0, 0, 0, 0, 0, 0, 0, 0, 0, 0, 0, 0, 0, 0, 0, 0, 0, 0, 0, 0, 0, 0, 0, 0, 0, 0, 0, 0, 0, 0, 0, 0, 0, 0, 0, 0, 0, 0, 0, 0, 0, 0, 0, 0, 0, 0, 0, 0, 0, 0, 0, 0, 0, 0, 0, 0, 0, 0, 0, 0, 0, 0, 0, 0, 0, 0, 0, 0, 0, 0, 0, 0, 0, 0, 0, 0, 0, 0, 0, 0, 0, 0, 0, 0, 0, 0, 0, 0, 0, 2, 2, 2, 2, 2, 2, 2, 2, 2, 2, 2, 2, 2, 2, 2, 2, 2, 2, 2, 2, 2, 2, 2, 2, 2, 2, 2, 2, 2, 2, 2, 2, 2, 2, 2, 2, 2, 2, 2, 2, 2, 2, 2, 2, 2, 2, 2, 2, 0, 0, 0, 0, 0, 0, 0, 0, 0, 0, 0, 0, 0, 0, 0, 0, 0, 0, 0, 0, 0, 0, 0, 0, 0, 0, 0, 0, 0, 0, 0, 0, 0, 0, 0, 0, 0, 0, 0, 0, 0, 0, 0, 0, 0, 0, 0, 0, 0, 0, 0, 0, 0, 0, 0, 0, 0, 0, 0, 0, 0, 0, 0, 0, 0, 0, 0, 0, 0, 0, 0, 0, 0, 0, 0, 0, 0, 0, 0, 0, 0, 0, 0, 0, 0, 2, 2, 2, 2, 2, 2, 2, 2, 2, 2, 2, 2, 2, 2, 2, 2, 2, 2, 2, 2, 2, 2])
_uv = me_shape_9_indexedfaceset.uv_layers.new(name='UVMap')
_uv.uv.foreach_set('vector', [0.0, 0.0, 1.0, 0.0, 1.0, 1.0, 0.0, 0.0, 1.0, 1.0, 0.0, 1.0, 0.08333, 0.4187, 0.0, 0.2688, 0.0, 0.4187, 0.08333, 0.4187, 0.08333, 0.2688, 0.0, 0.2688, 0.08333, 0.7312, 0.0, 0.5813, 0.0, 0.7312, 0.08333, 0.7312, 0.08333, 0.5813, 0.0, 0.5813, 0.9133, 0.0, 0.08333, 0.0, 0.08333, 0.2688, 0.9167, 0.2688, 0.9167, 0.00625, 0.9133, 0.0, 0.9167, 0.2688, 0.9133, 0.0, 0.08333, 0.2688, 0.9167, 0.4187, 0.08333, 0.4187, 0.08333, 0.5813, 0.9167, 0.4187, 0.08333, 0.2688, 0.08333, 0.4187, 0.9167, 0.4187, 0.9167, 0.2688, 0.08333, 0.2688, 1.0, 0.4187, 1.0, 0.2688, 0.9167, 0.2688, 1.0, 0.4187, 0.9167, 0.2688, 0.9167, 0.4187, 0.9167, 0.5813, 0.9167, 0.4187, 0.08333, 0.5813, 0.9167, 0.7312, 0.08333, 0.5813, 0.08333, 0.7312, 0.9167, 0.7312, 0.9167, 0.5813, 0.08333, 0.5813, 1.0, 0.7312, 1.0, 0.5813, 0.9167, 0.5813, 1.0, 0.7312, 0.9167, 0.5813, 0.9167, 0.7312, 0.9167, 1.0, 0.08333, 0.7312, 0.08333, 1.0, 0.9167, 1.0, 0.9167, 0.7312, 0.08333, 0.7312, 0.0, 0.0, 0.0, 1.0, 1.0, 1.0, 0.0, 0.0, 1.0, 1.0, 1.0, 0.0, 0.0, 0.0, 1.0, 0.0, 1.0, 1.0, 0.0, 0.0, 1.0, 1.0, 0.0, 1.0, 0.96, 0.1, 1.0, 1.0, 0.96, 1.0, 1.0, 0.0, 1.0, 1.0, 0.96, 0.1, 0.0, 0.0, 0.96, 0.1, 0.0, 0.1, 0.0, 0.0, 1.0, 0.0, 0.96, 0.1, 0.0, 0.0, 1.0, 0.0, 1.0, 1.0, 0.0, 0.0, 1.0, 1.0, 0.0, 1.0, 0.96, 0.1, 0.0, 0.0, 0.0, 0.1, 0.96, 0.1, 0.96, 1.0, 1.0, 1.0, 1.0, 0.0, 0.96, 0.1, 1.0, 1.0, 1.0, 0.0, 0.0, 0.0, 0.96, 0.1, 0.0, 0.0, 1.0, 0.0, 1.0, 1.0, 0.0, 0.0, 1.0, 1.0, 0.0, 1.0, 0.96, 0.1, 1.0, 1.0, 0.96, 1.0, 1.0, 0.0, 1.0, 1.0, 0.96, 0.1, 0.0, 0.0, 0.96, 0.1, 0.0, 0.1, 0.0, 0.0, 1.0, 0.0, 0.96, 0.1, 0.96, 0.1, 0.0, 0.0, 0.0, 0.1, 0.96, 0.1, 0.96, 1.0, 1.0, 1.0, 1.0, 0.0, 0.96, 0.1, 1.0, 1.0, 1.0, 0.0, 0.0, 0.0, 0.96, 0.1, 0.0, 0.0, 1.0, 0.0, 1.0, 1.0, 0.0, 0.0, 1.0, 1.0, 0.0, 1.0, 1.0, 0.0, 0.0, 0.0, 0.0, 1.0, 1.0, 0.0, 0.0, 1.0, 1.0, 1.0, 1.0, 0.0, 0.0, 0.0, 0.0, 1.0, 1.0, 0.0, 0.0, 1.0, 1.0, 1.0, 0.04, 0.1, 0.0, 1.0, 0.04, 1.0, 0.0, 0.0, 0.0, 1.0, 0.04, 0.1, 1.0, 0.0, 0.04, 0.1, 1.0, 0.1, 1.0, 0.0, 0.0, 0.0, 0.04, 0.1, 1.0, 0.0, 0.0, 0.0, 0.0, 1.0, 1.0, 0.0, 0.0, 1.0, 1.0, 1.0, 0.04, 0.1, 1.0, 0.0, 1.0, 0.1, 0.04, 0.1, 0.04, 1.0, 0.0, 1.0, 0.0, 0.0, 0.04, 0.1, 0.0, 1.0, 0.0, 0.0, 1.0, 0.0, 0.04, 0.1, 1.0, 0.0, 0.0, 0.0, 0.0, 1.0, 1.0, 0.0, 0.0, 1.0, 1.0, 1.0, 0.04, 0.1, 0.0, 1.0, 0.04, 1.0, 0.0, 0.0, 0.0, 1.0, 0.04, 0.1, 1.0, 0.0, 0.04, 0.1, 1.0, 0.1, 1.0, 0.0, 0.0, 0.0, 0.04, 0.1, 1.0, 0.0, 0.0, 0.0, 0.0, 1.0, 1.0, 0.0, 0.0, 1.0, 1.0, 1.0, 0.04, 0.1, 1.0, 0.0, 1.0, 0.1, 0.04, 0.1, 0.04, 1.0, 0.0, 1.0, 0.0, 0.0, 0.04, 0.1, 0.0, 1.0, 0.0, 0.0, 1.0, 0.0, 0.04, 0.1, 1.0, 0.0, 0.0, 0.0, 0.0, 1.0, 1.0, 0.0, 0.0, 1.0, 1.0, 1.0, 0.0, 0.0, 1.0, 0.0, 1.0, 1.0, 0.0, 0.0, 1.0, 1.0, 0.0, 1.0, 0.8758, 0.2411, 1.0, 0.0, 0.8758, 0.0, 0.8745, 0.2688, 1.0, 0.0, 0.8758, 0.2411, 0.9161, 0.6161, 0.8745, 0.2688, 0.8704, 0.2946, 0.9161, 0.6161, 0.8704, 0.2946, 0.864, 0.3168, 0.9161, 0.6161, 0.864, 0.3168, 0.8557, 0.3339, 0.9161, 0.6161, 0.8557, 0.3339, 0.846, 0.3446, 0.9161, 0.6161, 0.846, 0.3446, 0.8356, 0.3482, 0.9161, 0.6161, 0.8356, 0.3482, 0.8251, 0.3446, 0.9161, 0.6161, 0.8251, 0.3446, 0.8154, 0.3339, 0.9161, 0.6161, 1.0, 0.0, 0.8745, 0.2688, 0.9195, 0.625, 1.0, 0.0, 0.9161, 0.6161, 1.0, 1.0, 1.0, 0.0, 0.9195, 0.625, 0.7081, 0.2411, 0.7953, 0.2411, 0.7953, 0.0, 0.7081, 0.2411, 0.7953, 0.0, 0.7081, 0.0, 0.7067, 0.2688, 0.7967, 0.2688, 0.7953, 0.2411, 0.7067, 0.2688, 0.7953, 0.2411, 0.7081, 0.2411, 0.7027, 0.2946, 0.7967, 0.2688, 0.7067, 0.2688, 0.7027, 0.2946, 0.8007, 0.2946, 0.7967, 0.2688, 0.6963, 0.3168, 0.8007, 0.2946, 0.7027, 0.2946, 0.6963, 0.3168, 0.8071, 0.3168, 0.8007, 0.2946, 0.6879, 0.3339, 0.8154, 0.3339, 0.8071, 0.3168, 0.6879, 0.3339, 0.9161, 0.6161, 0.8154, 0.3339, 0.6879, 0.3339, 0.8071, 0.3168, 0.6963, 0.3168, 0.6782, 0.3446, 0.9161, 0.6161, 0.6879, 0.3339, 0.9195, 1.0, 1.0, 1.0, 0.9195, 0.625, 0.5403, 0.2411, 0.6275, 0.2411, 0.6275, 0.0, 0.5403, 0.2411, 0.6275, 0.0, 0.5403, 0.0, 0.5389, 0.2688, 0.6289, 0.2688, 0.6275, 0.2411, 0.5389, 0.2688, 0.6275, 0.2411, 0.5403, 0.2411, 0.5349, 0.2946, 0.6329, 0.2946, 0.6289, 0.2688, 0.5349, 0.2946, 0.6289, 0.2688, 0.5389, 0.2688, 0.5285, 0.3168, 0.6393, 0.3168, 0.6329, 0.2946, 0.5285, 0.3168, 0.6329, 0.2946, 0.5349, 0.2946, 0.5201, 0.3339, 0.6477, 0.3339, 0.6393, 0.3168, 0.5201, 0.3339, 0.6393, 0.3168, 0.5285, 0.3168, 0.5104, 0.3446, 0.6574, 0.3446, 0.6477, 0.3339, 0.5104, 0.3446, 0.6477, 0.3339, 0.5201, 0.3339, 0.3725, 0.2411, 0.4597, 0.2411, 0.4597, 0.0, 0.3725, 0.2411, 0.4597, 0.0, 0.3725, 0.0, 0.3711, 0.2688, 0.4651, 0.2946, 0.4611, 0.2688, 0.3711, 0.2688, 0.4611, 0.2688, 0.4597, 0.2411, 0.3711, 0.2688, 0.4597, 0.2411, 0.3725, 0.2411, 0.3671, 0.2946, 0.4651, 0.2946, 0.3711, 0.2688, 0.3607, 0.3168, 0.4715, 0.3168, 0.4651, 0.2946, 0.3607, 0.3168, 0.4651, 0.2946, 0.3671, 0.2946, 0.3523, 0.3339, 0.4799, 0.3339, 0.4715, 0.3168, 0.3523, 0.3339, 0.4715, 0.3168, 0.3607, 0.3168, 0.3426, 0.3446, 0.4896, 0.3446, 0.4799, 0.3339, 0.3426, 0.3446, 0.4799, 0.3339, 0.3523, 0.3339, 0.2047, 0.2411, 0.2919, 0.2411, 0.2919, 0.0, 0.2047, 0.2411, 0.2919, 0.0, 0.2047, 0.0, 0.2033, 0.2688, 0.2919, 0.2411, 0.2047, 0.2411, 0.2033, 0.2688, 0.2973, 0.2946, 0.2933, 0.2688, 0.2033, 0.2688, 0.2933, 0.2688, 0.2919, 0.2411, 0.1993, 0.2946, 0.2973, 0.2946, 0.2033, 0.2688, 0.1929, 0.3168, 0.2973, 0.2946, 0.1993, 0.2946, 0.1929, 0.3168, 0.3037, 0.3168, 0.2973, 0.2946, 0.1846, 0.3339, 0.3037, 0.3168, 0.1929, 0.3168, 0.1846, 0.3339, 0.3121, 0.3339, 0.3037, 0.3168, 0.0, 0.0, 0.1255, 0.2688, 0.1242, 0.2411, 0.0, 0.0, 0.1242, 0.2411, 0.1242, 0.0, 0.08054, 0.6161, 0.3121, 0.3339, 0.1846, 0.3339, 0.08054, 0.6161, 0.1255, 0.2688, 0.0, 0.0, 0.08054, 0.6161, 0.3218, 0.3446, 0.3121, 0.3339, 0.08054, 0.6161, 0.1846, 0.3339, 0.1749, 0.3446, 0.08054, 0.6161, 0.1749, 0.3446, 0.1644, 0.3482, 0.08054, 0.6161, 0.1644, 0.3482, 0.154, 0.3446, 0.08054, 0.6161, 0.154, 0.3446, 0.1443, 0.3339, 0.08054, 0.6161, 0.1443, 0.3339, 0.136, 0.3168, 0.08054, 0.6161, 0.136, 0.3168, 0.1296, 0.2946, 0.08054, 0.6161, 0.1296, 0.2946, 0.1255, 0.2688, 0.0, 1.0, 0.08054, 0.6161, 0.0, 0.0, 0.0, 1.0, 0.08054, 1.0, 0.08054, 0.6161, 0.08054, 0.6161, 0.9161, 0.6161, 0.6678, 0.3482, 0.6678, 0.3482, 0.9161, 0.6161, 0.6782, 0.3446, 0.08054, 0.6161, 0.6678, 0.3482, 0.6574, 0.3446, 0.08054, 0.6161, 0.6574, 0.3446, 0.5104, 0.3446, 0.08054, 0.6161, 0.5104, 0.3446, 0.5, 0.3482, 0.08054, 0.6161, 0.5, 0.3482, 0.4896, 0.3446, 0.08054, 0.6161, 0.4896, 0.3446, 0.3426, 0.3446, 0.08054, 0.6161, 0.3426, 0.3446, 0.3322, 0.3482, 0.08054, 0.6161, 0.3322, 0.3482, 0.3218, 0.3446, 0.6242, 0.2, 0.6242, 0.0, 1.0, 0.0, 0.6242, 0.2, 1.0, 0.0, 1.0, 1.0, 0.5436, 0.2, 0.6242, 0.2, 1.0, 1.0, 0.4564, 0.2, 0.4564, 0.0, 0.5436, 0.0, 0.4564, 0.2, 0.5436, 0.0, 0.5436, 0.2, 0.0, 0.0, 0.3758, 0.0, 0.3758, 0.2, 0.0, 1.0, 0.3758, 0.2, 0.4564, 0.2, 0.0, 1.0, 0.4564, 0.2, 0.5436, 0.2, 0.0, 1.0, 0.5436, 0.2, 1.0, 1.0, 0.0, 1.0, 0.0, 0.0, 0.3758, 0.2, 0.0, 0.0, 0.0, 1.0, 1.0, 1.0, 0.0, 0.0, 1.0, 1.0, 1.0, 0.0, 1.0, 0.0, 1.0, 1.0, 0.0, 1.0, 1.0, 0.0, 0.0, 1.0, 0.0, 0.0, 0.0, 0.0, 0.0, 1.0, 1.0, 1.0, 0.0, 0.0, 1.0, 1.0, 1.0, 0.0, 0.9195, 0.3839, 1.0, 0.0, 0.9195, 0.0, 1.0, 1.0, 1.0, 0.0, 0.9195, 0.3839, 0.8704, 0.7054, 0.9195, 0.3839, 0.864, 0.6832, 0.8557, 0.6661, 0.864, 0.6832, 0.9195, 0.3839, 0.8745, 0.7312, 1.0, 1.0, 0.9195, 0.3839, 0.8745, 0.7312, 0.9195, 0.3839, 0.8704, 0.7054, 0.846, 0.6554, 0.8557, 0.6661, 0.9195, 0.3839, 0.8758, 0.7589, 1.0, 1.0, 0.8745, 0.7312, 0.8356, 0.6518, 0.846, 0.6554, 0.9195, 0.3839, 0.8251, 0.6554, 0.8356, 0.6518, 0.9195, 0.3839, 0.8154, 0.6661, 0.8251, 0.6554, 0.9195, 0.3839, 0.8758, 1.0, 1.0, 1.0, 0.8758, 0.7589, 0.7027, 0.7054, 0.8071, 0.6832, 0.6963, 0.6832, 0.7027, 0.7054, 0.8007, 0.7054, 0.8071, 0.6832, 0.6879, 0.6661, 0.6963, 0.6832, 0.8071, 0.6832, 0.6879, 0.6661, 0.8071, 0.6832, 0.8154, 0.6661, 0.6879, 0.6661, 0.8154, 0.6661, 0.9195, 0.3839, 0.7067, 0.7312, 0.8007, 0.7054, 0.7027, 0.7054, 0.7067, 0.7312, 0.7967, 0.7312, 0.8007, 0.7054, 0.6782, 0.6554, 0.6879, 0.6661, 0.9195, 0.3839, 0.7081, 0.7589, 0.7967, 0.7312, 0.7067, 0.7312, 0.7081, 0.7589, 0.7953, 0.7589, 0.7967, 0.7312, 0.7953, 1.0, 0.7953, 0.7589, 0.7081, 0.7589, 0.7081, 1.0, 0.7953, 1.0, 0.7081, 0.7589, 0.5201, 0.6661, 0.5285, 0.6832, 0.6393, 0.6832, 0.5201, 0.6661, 0.6393, 0.6832, 0.6477, 0.6661, 0.5349, 0.7054, 0.6393, 0.6832, 0.5285, 0.6832, 0.5349, 0.7054, 0.6329, 0.7054, 0.6393, 0.6832, 0.5104, 0.6554, 0.5201, 0.6661, 0.6477, 0.6661, 0.5104, 0.6554, 0.6477, 0.6661, 0.6574, 0.6554, 0.5389, 0.7312, 0.6289, 0.7312, 0.6329, 0.7054, 0.5389, 0.7312, 0.6329, 0.7054, 0.5349, 0.7054, 0.5403, 0.7589, 0.6275, 0.7589, 0.6289, 0.7312, 0.5403, 0.7589, 0.6289, 0.7312, 0.5389, 0.7312, 0.5403, 1.0, 0.6275, 0.7589, 0.5403, 0.7589, 0.5403, 1.0, 0.6275, 1.0, 0.6275, 0.7589, 0.3523, 0.6661, 0.4715, 0.6832, 0.4799, 0.6661, 0.3523, 0.6661, 0.3607, 0.6832, 0.4715, 0.6832, 0.3671, 0.7054, 0.4651, 0.7054, 0.4715, 0.6832, 0.3671, 0.7054, 0.4715, 0.6832, 0.3607, 0.6832, 0.3426, 0.6554, 0.4799, 0.6661, 0.4896, 0.6554, 0.3426, 0.6554, 0.3523, 0.6661, 0.4799, 0.6661, 0.3711, 0.7312, 0.4611, 0.7312, 0.4651, 0.7054, 0.3711, 0.7312, 0.4651, 0.7054, 0.3671, 0.7054, 0.3725, 0.7589, 0.4597, 0.7589, 0.4611, 0.7312, 0.3725, 0.7589, 0.4611, 0.7312, 0.3711, 0.7312, 0.4597, 1.0, 0.4597, 0.7589, 0.3725, 0.7589, 0.3725, 1.0, 0.4597, 1.0, 0.3725, 0.7589, 0.08054, 0.3839, 0.08054, 0.0, 0.0, 0.0, 0.08054, 0.3839, 0.3121, 0.6661, 0.3218, 0.6554, 0.1846, 0.6661, 0.3121, 0.6661, 0.08054, 0.3839, 0.1846, 0.6661, 0.1929, 0.6832, 0.3037, 0.6832, 0.1846, 0.6661, 0.3037, 0.6832, 0.3121, 0.6661, 0.1993, 0.7054, 0.3037, 0.6832, 0.1929, 0.6832, 0.1993, 0.7054, 0.2973, 0.7054, 0.3037, 0.6832, 0.1749, 0.6554, 0.1846, 0.6661, 0.08054, 0.3839, 0.2033, 0.7312, 0.2973, 0.7054, 0.1993, 0.7054, 0.2033, 0.7312, 0.2933, 0.7312, 0.2973, 0.7054, 0.1644, 0.6518, 0.1749, 0.6554, 0.08054, 0.3839, 0.2047, 0.7589, 0.2919, 0.7589, 0.2933, 0.7312, 0.2047, 0.7589, 0.2933, 0.7312, 0.2033, 0.7312, 0.154, 0.6554, 0.1644, 0.6518, 0.08054, 0.3839, 0.1443, 0.6661, 0.154, 0.6554, 0.08054, 0.3839, 0.136, 0.6832, 0.1443, 0.6661, 0.08054, 0.3839, 0.1296, 0.7054, 0.136, 0.6832, 0.08054, 0.3839, 0.1255, 0.7312, 0.1296, 0.7054, 0.08054, 0.3839, 0.2047, 1.0, 0.2919, 1.0, 0.2919, 0.7589, 0.2047, 1.0, 0.2919, 0.7589, 0.2047, 0.7589, 0.0, 1.0, 0.1242, 1.0, 0.1242, 0.7589, 0.0, 1.0, 0.08054, 0.3839, 0.0, 0.0, 0.0, 1.0, 0.1242, 0.7589, 0.1255, 0.7312, 0.0, 1.0, 0.1255, 0.7312, 0.08054, 0.3839, 0.9195, 0.3839, 0.08054, 0.3839, 0.3322, 0.6518, 0.3322, 0.6518, 0.08054, 0.3839, 0.3218, 0.6554, 0.9195, 0.3839, 0.3322, 0.6518, 0.3426, 0.6554, 0.9195, 0.3839, 0.3426, 0.6554, 0.4896, 0.6554, 0.9195, 0.3839, 0.4896, 0.6554, 0.5, 0.6518, 0.9195, 0.3839, 0.5, 0.6518, 0.5104, 0.6554, 0.9195, 0.3839, 0.5104, 0.6554, 0.6574, 0.6554, 0.9195, 0.3839, 0.6574, 0.6554, 0.6678, 0.6518, 0.9195, 0.3839, 0.6678, 0.6518, 0.6782, 0.6554, 0.6242, 0.2, 1.0, 0.0, 0.6242, 0.0, 0.6242, 0.2, 1.0, 1.0, 1.0, 0.0, 0.5436, 0.2, 1.0, 1.0, 0.6242, 0.2, 0.4564, 0.2, 0.5436, 0.0, 0.4564, 0.0, 0.4564, 0.2, 0.5436, 0.2, 0.5436, 0.0, 0.0, 0.0, 0.3758, 0.2, 0.3758, 0.0, 0.0, 1.0, 0.4564, 0.2, 0.3758, 0.2, 0.0, 1.0, 0.5436, 0.2, 0.4564, 0.2, 0.0, 1.0, 1.0, 1.0, 0.5436, 0.2, 0.0, 1.0, 0.3758, 0.2, 0.0, 0.0, 1.0, 1.0, 1.0, 0.0, 0.0, 0.0, 1.0, 1.0, 0.0, 0.0, 0.0, 1.0, 1.0, 0.0, 0.0, 1.0, 0.0, 0.0, 1.0, 0.0, 1.0, 1.0, 0.0, 1.0, 1.0, 1.0, 1.0, 0.0, 0.0, 0.0, 1.0, 1.0, 0.0, 0.0, 0.0, 1.0, 0.8758, 0.2, 0.8758, 0.0, 1.0, 0.0, 1.0, 1.0, 0.7953, 0.2, 0.8758, 0.2, 1.0, 1.0, 0.8758, 0.2, 1.0, 0.0, 0.7081, 0.2, 0.7081, 0.0, 0.7953, 0.0, 0.7081, 0.2, 0.7953, 0.0, 0.7953, 0.2, 0.7081, 0.2, 0.7953, 0.2, 1.0, 1.0, 0.6275, 0.2, 0.7081, 0.2, 1.0, 1.0, 0.5403, 0.2, 0.5403, 0.0, 0.6275, 0.0, 0.5403, 0.2, 0.6275, 0.0, 0.6275, 0.2, 0.5403, 0.2, 0.6275, 0.2, 1.0, 1.0, 0.4597, 0.2, 0.5403, 0.2, 1.0, 1.0, 0.3725, 0.2, 0.3725, 0.0, 0.4597, 0.0, 0.3725, 0.2, 0.4597, 0.0, 0.4597, 0.2, 0.2047, 0.2, 0.2047, 0.0, 0.2919, 0.0, 0.2047, 0.2, 0.2919, 0.0, 0.2919, 0.2, 0.0, 0.0, 0.1242, 0.0, 0.1242, 0.2, 0.0, 1.0, 0.1242, 0.2, 0.2047, 0.2, 0.0, 1.0, 0.2919, 0.2, 0.3725, 0.2, 0.0, 1.0, 0.3725, 0.2, 0.4597, 0.2, 0.0, 1.0, 0.2047, 0.2, 0.2919, 0.2, 0.0, 1.0, 0.4597, 0.2, 1.0, 1.0, 0.0, 1.0, 0.0, 0.0, 0.1242, 0.2, 0.03571, 0.1, 1.0, 0.0, 1.0, 0.1, 0.03571, 0.1, 0.03571, 1.0, 0.0, 1.0, 0.0, 0.0, 0.03571, 0.1, 0.0, 1.0, 0.0, 0.0, 1.0, 0.0, 0.03571, 0.1, 0.983, 0.2588, 1.0, 0.0, 1.0, 0.0, 0.983, 0.2588, 0.983, 0.2588, 1.0, 0.0, 0.933, 0.5, 0.933, 0.5, 0.983, 0.2588, 0.933, 0.5, 0.983, 0.2588, 0.983, 0.2588, 0.8536, 0.7071, 0.8536, 0.7071, 0.933, 0.5, 0.8536, 0.7071, 0.933, 0.5, 0.933, 0.5, 0.75, 0.866, 0.75, 0.866, 0.8536, 0.7071, 0.75, 0.866, 0.8536, 0.7071, 0.8536, 0.7071, 0.6294, 0.9659, 0.6294, 0.9659, 0.75, 0.866, 0.6294, 0.9659, 0.75, 0.866, 0.75, 0.866, 0.5, 1.0, 0.5, 1.0, 0.6294, 0.9659, 0.5, 1.0, 0.6294, 0.9659, 0.6294, 0.9659, 0.3706, 0.9659, 0.3706, 0.9659, 0.5, 1.0, 0.3706, 0.9659, 0.5, 1.0, 0.5, 1.0, 0.25, 0.866, 0.25, 0.866, 0.3706, 0.9659, 0.25, 0.866, 0.3706, 0.9659, 0.3706, 0.9659, 0.1464, 0.7071, 0.1464, 0.7071, 0.25, 0.866, 0.1464, 0.7071, 0.25, 0.866, 0.25, 0.866, 0.06699, 0.5, 0.06699, 0.5, 0.1464, 0.7071, 0.06699, 0.5, 0.1464, 0.7071, 0.1464, 0.7071, 0.01704, 0.2588, 0.01704, 0.2588, 0.06699, 0.5, 0.01704, 0.2588, 0.06699, 0.5, 0.06699, 0.5, 0.0, 0.0, 0.0, 0.0, 0.01704, 0.2588, 0.0, 0.0, 0.01704, 0.2588, 0.01704, 0.2588, 0.03571, 0.1, 0.0, 1.0, 0.03571, 1.0, 0.0, 0.0, 0.0, 1.0, 0.03571, 0.1, 1.0, 0.0, 0.03571, 0.1, 1.0, 0.1, 1.0, 0.0, 0.0, 0.0, 0.03571, 0.1, 0.03571, 0.1, 1.0, 0.0, 1.0, 0.1, 0.03571, 0.1, 0.03571, 1.0, 0.0, 1.0, 0.0, 0.0, 0.03571, 0.1, 0.0, 1.0, 0.0, 0.0, 1.0, 0.0, 0.03571, 0.1, 0.983, 0.2588, 1.0, 0.0, 1.0, 0.0, 0.983, 0.2588, 0.983, 0.2588, 1.0, 0.0, 0.933, 0.5, 0.933, 0.5, 0.983, 0.2588, 0.933, 0.5, 0.983, 0.2588, 0.983, 0.2588, 0.8536, 0.7071, 0.8536, 0.7071, 0.933, 0.5, 0.8536, 0.7071, 0.933, 0.5, 0.933, 0.5, 0.75, 0.866, 0.75, 0.866, 0.8536, 0.7071, 0.75, 0.866, 0.8536, 0.7071, 0.8536, 0.7071, 0.6294, 0.9659, 0.6294, 0.9659, 0.75, 0.866, 0.6294, 0.9659, 0.75, 0.866, 0.75, 0.866, 0.5, 1.0, 0.5, 1.0, 0.6294, 0.9659, 0.5, 1.0, 0.6294, 0.9659, 0.6294, 0.9659, 0.3706, 0.9659, 0.3706, 0.9659, 0.5, 1.0, 0.3706, 0.9659, 0.5, 1.0, 0.5, 1.0, 0.25, 0.866, 0.25, 0.866, 0.3706, 0.9659, 0.25, 0.866, 0.3706, 0.9659, 0.3706, 0.9659, 0.1464, 0.7071, 0.1464, 0.7071, 0.25, 0.866, 0.1464, 0.7071, 0.25, 0.866, 0.25, 0.866, 0.06699, 0.5, 0.06699, 0.5, 0.1464, 0.7071, 0.06699, 0.5, 0.1464, 0.7071, 0.1464, 0.7071, 0.01704, 0.2588, 0.01704, 0.2588, 0.06699, 0.5, 0.01704, 0.2588, 0.06699, 0.5, 0.06699, 0.5, 0.0, 0.0, 0.0, 0.0, 0.01704, 0.2588, 0.0, 0.0, 0.01704, 0.2588, 0.01704, 0.2588, 0.03571, 0.1, 0.0, 1.0, 0.03571, 1.0, 0.0, 0.0, 0.0, 1.0, 0.03571, 0.1, 1.0, 0.0, 0.03571, 0.1, 1.0, 0.1, 1.0, 0.0, 0.0, 0.0, 0.03571, 0.1, 0.03571, 0.1, 0.0, 1.0, 0.03571, 1.0, 0.0, 0.0, 0.0, 1.0, 0.03571, 0.1, 1.0, 0.0, 0.03571, 0.1, 1.0, 0.1, 1.0, 0.0, 0.0, 0.0, 0.03571, 0.1, 0.03571, 0.1, 1.0, 0.0, 1.0, 0.1, 0.03571, 0.1, 0.03571, 1.0, 0.0, 1.0, 0.0, 0.0, 0.03571, 0.1, 0.0, 1.0, 0.0, 0.0, 1.0, 0.0, 0.03571, 0.1, 0.983, 0.2588, 1.0, 0.0, 1.0, 0.0, 0.983, 0.2588, 0.983, 0.2588, 1.0, 0.0, 0.933, 0.5, 0.933, 0.5, 0.983, 0.2588, 0.933, 0.5, 0.983, 0.2588, 0.983, 0.2588, 0.8536, 0.7071, 0.8536, 0.7071, 0.933, 0.5, 0.8536, 0.7071, 0.933, 0.5, 0.933, 0.5, 0.75, 0.866, 0.75, 0.866, 0.8536, 0.7071, 0.75, 0.866, 0.8536, 0.7071, 0.8536, 0.7071, 0.6294, 0.9659, 0.6294, 0.9659, 0.75, 0.866, 0.6294, 0.9659, 0.75, 0.866, 0.75, 0.866, 0.5, 1.0, 0.5, 1.0, 0.6294, 0.9659, 0.5, 1.0, 0.6294, 0.9659, 0.6294, 0.9659, 0.3706, 0.9659, 0.3706, 0.9659, 0.5, 1.0, 0.3706, 0.9659, 0.5, 1.0, 0.5, 1.0, 0.25, 0.866, 0.25, 0.866, 0.3706, 0.9659, 0.25, 0.866, 0.3706, 0.9659, 0.3706, 0.9659, 0.1464, 0.7071, 0.1464, 0.7071, 0.25, 0.866, 0.1464, 0.7071, 0.25, 0.866, 0.25, 0.866, 0.06699, 0.5, 0.06699, 0.5, 0.1464, 0.7071, 0.06699, 0.5, 0.1464, 0.7071, 0.1464, 0.7071, 0.01704, 0.2588, 0.01704, 0.2588, 0.06699, 0.5, 0.01704, 0.2588, 0.06699, 0.5, 0.06699, 0.5, 0.0, 0.0, 0.0, 0.0, 0.01704, 0.2588, 0.0, 0.0, 0.01704, 0.2588, 0.01704, 0.2588, 0.983, 0.2588, 1.0, 0.0, 1.0, 0.0, 0.983, 0.2588, 0.983, 0.2588, 1.0, 0.0, 0.933, 0.5, 0.933, 0.5, 0.983, 0.2588, 0.933, 0.5, 0.983, 0.2588, 0.983, 0.2588, 0.8536, 0.7071, 0.8536, 0.7071, 0.933, 0.5, 0.8536, 0.7071, 0.933, 0.5, 0.933, 0.5, 0.75, 0.866, 0.75, 0.866, 0.8536, 0.7071, 0.75, 0.866, 0.8536, 0.7071, 0.8536, 0.7071, 0.6294, 0.9659, 0.6294, 0.9659, 0.75, 0.866, 0.6294, 0.9659, 0.75, 0.866, 0.75, 0.866, 0.5, 1.0, 0.5, 1.0, 0.6294, 0.9659, 0.5, 1.0, 0.6294, 0.9659, 0.6294, 0.9659, 0.3706, 0.9659, 0.3706, 0.9659, 0.5, 1.0, 0.3706, 0.9659, 0.5, 1.0, 0.5, 1.0, 0.25, 0.866, 0.25, 0.866, 0.3706, 0.9659, 0.25, 0.866, 0.3706, 0.9659, 0.3706, 0.9659, 0.1464, 0.7071, 0.1464, 0.7071, 0.25, 0.866, 0.1464, 0.7071, 0.25, 0.866, 0.25, 0.866, 0.06699, 0.5, 0.06699, 0.5, 0.1464, 0.7071, 0.06699, 0.5, 0.1464, 0.7071, 0.1464, 0.7071, 0.01704, 0.2588, 0.01704, 0.2588, 0.06699, 0.5, 0.01704, 0.2588, 0.06699, 0.5, 0.06699, 0.5, 0.0, 0.0, 0.0, 0.0, 0.01704, 0.2588, 0.0, 0.0, 0.01704, 0.2588, 0.01704, 0.2588, 0.03571, 0.1, 1.0, 0.0, 1.0, 0.1, 0.03571, 0.1, 0.03571, 1.0, 0.0, 1.0, 0.0, 0.0, 0.03571, 0.1, 0.0, 1.0, 0.0, 0.0, 1.0, 0.0, 0.03571, 0.1, 0.03571, 0.1, 0.0, 1.0, 0.03571, 1.0, 0.0, 0.0, 0.0, 1.0, 0.03571, 0.1, 1.0, 0.0, 0.03571, 0.1, 1.0, 0.1, 1.0, 0.0, 0.0, 0.0, 0.03571, 0.1, 0.03571, 0.1, 0.0, 1.0, 0.03571, 1.0, 0.0, 0.0, 0.0, 1.0, 0.03571, 0.1, 1.0, 0.0, 0.03571, 0.1, 1.0, 0.1, 1.0, 0.0, 0.0, 0.0, 0.03571, 0.1, 0.03571, 0.1, 1.0, 0.0, 1.0, 0.1, 0.03571, 0.1, 0.03571, 1.0, 0.0, 1.0, 0.0, 0.0, 0.03571, 0.1, 0.0, 1.0, 0.0, 0.0, 1.0, 0.0, 0.03571, 0.1, 0.983, 0.2588, 1.0, 0.0, 1.0, 0.0, 0.983, 0.2588, 0.983, 0.2588, 1.0, 0.0, 0.933, 0.5, 0.933, 0.5, 0.983, 0.2588, 0.933, 0.5, 0.983, 0.2588, 0.983, 0.2588, 0.8536, 0.7071, 0.8536, 0.7071, 0.933, 0.5, 0.8536, 0.7071, 0.933, 0.5, 0.933, 0.5, 0.75, 0.866, 0.75, 0.866, 0.8536, 0.7071, 0.75, 0.866, 0.8536, 0.7071, 0.8536, 0.7071, 0.6294, 0.9659, 0.6294, 0.9659, 0.75, 0.866, 0.6294, 0.9659, 0.75, 0.866, 0.75, 0.866, 0.5, 1.0, 0.5, 1.0, 0.6294, 0.9659, 0.5, 1.0, 0.6294, 0.9659, 0.6294, 0.9659, 0.3706, 0.9659, 0.3706, 0.9659, 0.5, 1.0, 0.3706, 0.9659, 0.5, 1.0, 0.5, 1.0, 0.25, 0.866, 0.25, 0.866, 0.3706, 0.9659, 0.25, 0.866, 0.3706, 0.9659, 0.3706, 0.9659, 0.1464, 0.7071, 0.1464, 0.7071, 0.25, 0.866, 0.1464, 0.7071, 0.25, 0.866, 0.25, 0.866, 0.06699, 0.5, 0.06699, 0.5, 0.1464, 0.7071, 0.06699, 0.5, 0.1464, 0.7071, 0.1464, 0.7071, 0.01704, 0.2588, 0.01704, 0.2588, 0.06699, 0.5, 0.01704, 0.2588, 0.06699, 0.5, 0.06699, 0.5, 0.0, 0.0, 0.0, 0.0, 0.01704, 0.2588, 0.0, 0.0, 0.01704, 0.2588, 0.01704, 0.2588, 0.1444, 0.8188, 0.0, 1.0, 0.1604, 0.8396, 0.1812, 0.8556, 0.1604, 0.8396, 0.0, 1.0, 0.2055, 0.8657, 0.1812, 0.8556, 0.0, 1.0, 0.1343, 0.7945, 0.0, 1.0, 0.1444, 0.8188, 0.2315, 0.8691, 0.2055, 0.8657, 0.0, 1.0, 0.1309, 0.7685, 0.0, 1.0, 0.1343, 0.7945, 0.2576, 0.8657, 0.2315, 0.8691, 0.0, 1.0, 0.1343, 0.7424, 0.0, 1.0, 0.1309, 0.7685, 1.0, 1.0, 0.2819, 0.8556, 0.2576, 0.8657, 1.0, 1.0, 0.3027, 0.8396, 0.2819, 0.8556, 1.0, 1.0, 0.3187, 0.8188, 0.3027, 0.8396, 1.0, 1.0, 0.3288, 0.7945, 0.3187, 0.8188, 1.0, 1.0, 0.3322, 0.7685, 0.3288, 0.7945, 1.0, 1.0, 0.3288, 0.7424, 0.3322, 0.7685, 1.0, 1.0, 0.3187, 0.7181, 0.3288, 0.7424, 1.0, 1.0, 0.2576, 0.8657, 0.0, 1.0, 0.0, 0.0, 0.2055, 0.6712, 0.2315, 0.6678, 0.0, 0.0, 0.1812, 0.6813, 0.2055, 0.6712, 0.0, 0.0, 0.1604, 0.6973, 0.1812, 0.6813, 0.0, 0.0, 0.1444, 0.7181, 0.1604, 0.6973, 0.0, 0.0, 0.1343, 0.7424, 0.1444, 0.7181, 0.0, 0.0, 0.2576, 0.6712, 0.2819, 0.6813, 0.0, 0.0, 0.2315, 0.6678, 0.2576, 0.6712, 0.0, 0.0, 0.0, 1.0, 0.1343, 0.7424, 1.0, 0.0, 0.3027, 0.6973, 0.3187, 0.7181, 1.0, 0.0, 0.2819, 0.6813, 0.3027, 0.6973, 1.0, 0.0, 0.3187, 0.7181, 1.0, 1.0, 1.0, 0.0, 0.0, 0.0, 0.2819, 0.6813, 0.8758, 0.2, 1.0, 0.0, 0.8758, 0.0, 1.0, 1.0, 0.8758, 0.2, 0.7953, 0.2, 1.0, 1.0, 1.0, 0.0, 0.8758, 0.2, 0.7081, 0.2, 0.7953, 0.0, 0.7081, 0.0, 0.7081, 0.2, 0.7953, 0.2, 0.7953, 0.0, 0.7081, 0.2, 1.0, 1.0, 0.7953, 0.2, 0.6275, 0.2, 1.0, 1.0, 0.7081, 0.2, 0.5403, 0.2, 0.6275, 0.0, 0.5403, 0.0, 0.5403, 0.2, 0.6275, 0.2, 0.6275, 0.0, 0.5403, 0.2, 1.0, 1.0, 0.6275, 0.2, 0.4597, 0.2, 1.0, 1.0, 0.5403, 0.2, 0.3725, 0.2, 0.4597, 0.0, 0.3725, 0.0, 0.3725, 0.2, 0.4597, 0.2, 0.4597, 0.0, 0.2047, 0.2, 0.2919, 0.0, 0.2047, 0.0, 0.2047, 0.2, 0.2919, 0.2, 0.2919, 0.0, 0.0, 0.0, 0.1242, 0.2, 0.1242, 0.0, 0.0, 1.0, 0.2047, 0.2, 0.1242, 0.2, 0.0, 1.0, 0.3725, 0.2, 0.2919, 0.2, 0.0, 1.0, 0.4597, 0.2, 0.3725, 0.2, 0.0, 1.0, 0.2919, 0.2, 0.2047, 0.2, 0.0, 1.0, 1.0, 1.0, 0.4597, 0.2, 0.0, 1.0, 0.1242, 0.2, 0.0, 0.0, 0.9643, 0.1, 1.0, 1.0, 0.9643, 1.0, 1.0, 0.0, 1.0, 1.0, 0.9643, 0.1, 0.0, 0.0, 0.9643, 0.1, 0.0, 0.1, 0.0, 0.0, 1.0, 0.0, 0.9643, 0.1, 0.01704, 0.7412, 0.0, 1.0, 0.0, 1.0, 0.01704, 0.7412, 0.01704, 0.7412, 0.0, 1.0, 0.06699, 0.5, 0.06699, 0.5, 0.01704, 0.7412, 0.06699, 0.5, 0.01704, 0.7412, 0.01704, 0.7412, 0.1464, 0.2929, 0.1464, 0.2929, 0.06699, 0.5, 0.1464, 0.2929, 0.06699, 0.5, 0.06699, 0.5, 0.25, 0.134, 0.25, 0.134, 0.1464, 0.2929, 0.25, 0.134, 0.1464, 0.2929, 0.1464, 0.2929, 0.3706, 0.03407, 0.3706, 0.03407, 0.25, 0.134, 0.3706, 0.03407, 0.25, 0.134, 0.25, 0.134, 0.5, 0.0, 0.5, 0.0, 0.3706, 0.03407, 0.5, 0.0, 0.3706, 0.03407, 0.3706, 0.03407, 0.6294, 0.03407, 0.6294, 0.03407, 0.5, 0.0, 0.6294, 0.03407, 0.5, 0.0, 0.5, 0.0, 0.75, 0.134, 0.75, 0.134, 0.6294, 0.03407, 0.75, 0.134, 0.6294, 0.03407, 0.6294, 0.03407, 0.8536, 0.2929, 0.8536, 0.2929, 0.75, 0.134, 0.8536, 0.2929, 0.75, 0.134, 0.75, 0.134, 0.933, 0.5, 0.933, 0.5, 0.8536, 0.2929, 0.933, 0.5, 0.8536, 0.2929, 0.8536, 0.2929, 0.983, 0.7412, 0.983, 0.7412, 0.933, 0.5, 0.983, 0.7412, 0.933, 0.5, 0.933, 0.5, 1.0, 1.0, 1.0, 1.0, 0.983, 0.7412, 1.0, 1.0, 0.983, 0.7412, 0.983, 0.7412, 0.9643, 0.1, 0.0, 0.0, 0.0, 0.1, 0.9643, 0.1, 0.9643, 1.0, 1.0, 1.0, 1.0, 0.0, 0.9643, 0.1, 1.0, 1.0, 1.0, 0.0, 0.0, 0.0, 0.9643, 0.1, 0.9643, 0.1, 1.0, 1.0, 0.9643, 1.0, 1.0, 0.0, 1.0, 1.0, 0.9643, 0.1, 0.0, 0.0, 0.9643, 0.1, 0.0, 0.1, 0.0, 0.0, 1.0, 0.0, 0.9643, 0.1, 0.01704, 0.7412, 0.0, 1.0, 0.0, 1.0, 0.01704, 0.7412, 0.01704, 0.7412, 0.0, 1.0, 0.06699, 0.5, 0.06699, 0.5, 0.01704, 0.7412, 0.06699, 0.5, 0.01704, 0.7412, 0.01704, 0.7412, 0.1464, 0.2929, 0.1464, 0.2929, 0.06699, 0.5, 0.1464, 0.2929, 0.06699, 0.5, 0.06699, 0.5, 0.25, 0.134, 0.25, 0.134, 0.1464, 0.2929, 0.25, 0.134, 0.1464, 0.2929, 0.1464, 0.2929, 0.3706, 0.03407, 0.3706, 0.03407, 0.25, 0.134, 0.3706, 0.03407, 0.25, 0.134, 0.25, 0.134, 0.5, 0.0, 0.5, 0.0, 0.3706, 0.03407, 0.5, 0.0, 0.3706, 0.03407, 0.3706, 0.03407, 0.6294, 0.03407, 0.6294, 0.03407, 0.5, 0.0, 0.6294, 0.03407, 0.5, 0.0, 0.5, 0.0, 0.75, 0.134, 0.75, 0.134, 0.6294, 0.03407, 0.75, 0.134, 0.6294, 0.03407, 0.6294, 0.03407, 0.8536, 0.2929, 0.8536, 0.2929, 0.75, 0.134, 0.8536, 0.2929, 0.75, 0.134, 0.75, 0.134, 0.933, 0.5, 0.933, 0.5, 0.8536, 0.2929, 0.933, 0.5, 0.8536, 0.2929, 0.8536, 0.2929, 0.983, 0.7412, 0.983, 0.7412, 0.933, 0.5, 0.983, 0.7412, 0.933, 0.5, 0.933, 0.5, 1.0, 1.0, 1.0, 1.0, 0.983, 0.7412, 1.0, 1.0, 0.983, 0.7412, 0.983, 0.7412, 0.9643, 0.1, 0.0, 0.0, 0.0, 0.1, 0.9643, 0.1, 0.9643, 1.0, 1.0, 1.0, 1.0, 0.0, 0.9643, 0.1, 1.0, 1.0, 1.0, 0.0, 0.0, 0.0, 0.9643, 0.1, 0.9643, 0.1, 0.0, 0.0, 0.0, 0.1, 0.9643, 0.1, 0.9643, 1.0, 1.0, 1.0, 1.0, 0.0, 0.9643, 0.1, 1.0, 1.0, 1.0, 0.0, 0.0, 0.0, 0.9643, 0.1, 0.01704, 0.7412, 0.0, 1.0, 0.0, 1.0, 0.01704, 0.7412, 0.01704, 0.7412, 0.0, 1.0, 0.06699, 0.5, 0.06699, 0.5, 0.01704, 0.7412, 0.06699, 0.5, 0.01704, 0.7412, 0.01704, 0.7412, 0.1464, 0.2929, 0.1464, 0.2929, 0.06699, 0.5, 0.1464, 0.2929, 0.06699, 0.5, 0.06699, 0.5, 0.25, 0.134, 0.25, 0.134, 0.1464, 0.2929, 0.25, 0.134, 0.1464, 0.2929, 0.1464, 0.2929, 0.3706, 0.03407, 0.3706, 0.03407, 0.25, 0.134, 0.3706, 0.03407, 0.25, 0.134, 0.25, 0.134, 0.5, 0.0, 0.5, 0.0, 0.3706, 0.03407, 0.5, 0.0, 0.3706, 0.03407, 0.3706, 0.03407, 0.6294, 0.03407, 0.6294, 0.03407, 0.5, 0.0, 0.6294, 0.03407, 0.5, 0.0, 0.5, 0.0, 0.75, 0.134, 0.75, 0.134, 0.6294, 0.03407, 0.75, 0.134, 0.6294, 0.03407, 0.6294, 0.03407, 0.8536, 0.2929, 0.8536, 0.2929, 0.75, 0.134, 0.8536, 0.2929, 0.75, 0.134, 0.75, 0.134, 0.933, 0.5, 0.933, 0.5, 0.8536, 0.2929, 0.933, 0.5, 0.8536, 0.2929, 0.8536, 0.2929, 0.983, 0.7412, 0.983, 0.7412, 0.933, 0.5, 0.983, 0.7412, 0.933, 0.5, 0.933, 0.5, 1.0, 1.0, 1.0, 1.0, 0.983, 0.7412, 1.0, 1.0, 0.983, 0.7412, 0.983, 0.7412, 0.9643, 0.1, 1.0, 1.0, 0.9643, 1.0, 1.0, 0.0, 1.0, 1.0, 0.9643, 0.1, 0.0, 0.0, 0.9643, 0.1, 0.0, 0.1, 0.0, 0.0, 1.0, 0.0, 0.9643, 0.1, 0.9643, 0.1, 1.0, 1.0, 0.9643, 1.0, 1.0, 0.0, 1.0, 1.0, 0.9643, 0.1, 0.0, 0.0, 0.9643, 0.1, 0.0, 0.1, 0.0, 0.0, 1.0, 0.0, 0.9643, 0.1, 0.01704, 0.7412, 0.0, 1.0, 0.0, 1.0, 0.01704, 0.7412, 0.01704, 0.7412, 0.0, 1.0, 0.06699, 0.5, 0.06699, 0.5, 0.01704, 0.7412, 0.06699, 0.5, 0.01704, 0.7412, 0.01704, 0.7412, 0.1464, 0.2929, 0.1464, 0.2929, 0.06699, 0.5, 0.1464, 0.2929, 0.06699, 0.5, 0.06699, 0.5, 0.25, 0.134, 0.25, 0.134, 0.1464, 0.2929, 0.25, 0.134, 0.1464, 0.2929, 0.1464, 0.2929, 0.3706, 0.03407, 0.3706, 0.03407, 0.25, 0.134, 0.3706, 0.03407, 0.25, 0.134, 0.25, 0.134, 0.5, 0.0, 0.5, 0.0, 0.3706, 0.03407, 0.5, 0.0, 0.3706, 0.03407, 0.3706, 0.03407, 0.6294, 0.03407, 0.6294, 0.03407, 0.5, 0.0, 0.6294, 0.03407, 0.5, 0.0, 0.5, 0.0, 0.75, 0.134, 0.75, 0.134, 0.6294, 0.03407, 0.75, 0.134, 0.6294, 0.03407, 0.6294, 0.03407, 0.8536, 0.2929, 0.8536, 0.2929, 0.75, 0.134, 0.8536, 0.2929, 0.75, 0.134, 0.75, 0.134, 0.933, 0.5, 0.933, 0.5, 0.8536, 0.2929, 0.933, 0.5, 0.8536, 0.2929, 0.8536, 0.2929, 0.983, 0.7412, 0.983, 0.7412, 0.933, 0.5, 0.983, 0.7412, 0.933, 0.5, 0.933, 0.5, 1.0, 1.0, 1.0, 1.0, 0.983, 0.7412, 1.0, 1.0, 0.983, 0.7412, 0.983, 0.7412, 0.9643, 0.1, 0.0, 0.0, 0.0, 0.1, 0.9643, 0.1, 0.9643, 1.0, 1.0, 1.0, 1.0, 0.0, 0.9643, 0.1, 1.0, 1.0, 1.0, 0.0, 0.0, 0.0, 0.9643, 0.1, 0.9643, 0.1, 0.0, 0.0, 0.0, 0.1, 0.9643, 0.1, 0.9643, 1.0, 1.0, 1.0, 1.0, 0.0, 0.9643, 0.1, 1.0, 1.0, 1.0, 0.0, 0.0, 0.0, 0.9643, 0.1, 0.01704, 0.7412, 0.0, 1.0, 0.0, 1.0, 0.01704, 0.7412, 0.01704, 0.7412, 0.0, 1.0, 0.06699, 0.5, 0.06699, 0.5, 0.01704, 0.7412, 0.06699, 0.5, 0.01704, 0.7412, 0.01704, 0.7412, 0.1464, 0.2929, 0.1464, 0.2929, 0.06699, 0.5, 0.1464, 0.2929, 0.06699, 0.5, 0.06699, 0.5, 0.25, 0.134, 0.25, 0.134, 0.1464, 0.2929, 0.25, 0.134, 0.1464, 0.2929, 0.1464, 0.2929, 0.3706, 0.03407, 0.3706, 0.03407, 0.25, 0.134, 0.3706, 0.03407, 0.25, 0.134, 0.25, 0.134, 0.5, 0.0, 0.5, 0.0, 0.3706, 0.03407, 0.5, 0.0, 0.3706, 0.03407, 0.3706, 0.03407, 0.6294, 0.03407, 0.6294, 0.03407, 0.5, 0.0, 0.6294, 0.03407, 0.5, 0.0, 0.5, 0.0, 0.75, 0.134, 0.75, 0.134, 0.6294, 0.03407, 0.75, 0.134, 0.6294, 0.03407, 0.6294, 0.03407, 0.8536, 0.2929, 0.8536, 0.2929, 0.75, 0.134, 0.8536, 0.2929, 0.75, 0.134, 0.75, 0.134, 0.933, 0.5, 0.933, 0.5, 0.8536, 0.2929, 0.933, 0.5, 0.8536, 0.2929, 0.8536, 0.2929, 0.983, 0.7412, 0.983, 0.7412, 0.933, 0.5, 0.983, 0.7412, 0.933, 0.5, 0.933, 0.5, 1.0, 1.0, 1.0, 1.0, 0.983, 0.7412, 1.0, 1.0, 0.983, 0.7412, 0.983, 0.7412, 0.9643, 0.1, 1.0, 1.0, 0.9643, 1.0, 1.0, 0.0, 1.0, 1.0, 0.9643, 0.1, 0.0, 0.0, 0.9643, 0.1, 0.0, 0.1, 0.0, 0.0, 1.0, 0.0, 0.9643, 0.1, 0.0, 1.0, 0.0, 0.0, 1.0, 0.0, 0.0, 1.0, 1.0, 0.0, 1.0, 1.0, 0.0, 1.0, 0.0, 0.0, 1.0, 0.0, 0.0, 1.0, 1.0, 0.0, 1.0, 1.0, 0.0, 1.0, 0.0, 0.0, 1.0, 0.0, 0.0, 1.0, 1.0, 0.0, 1.0, 1.0, 0.0, 1.0, 0.0, 0.0, 1.0, 0.0, 0.0, 1.0, 1.0, 0.0, 1.0, 1.0, 0.0, 1.0, 0.0, 0.0, 1.0, 0.0, 0.0, 1.0, 1.0, 0.0, 1.0, 1.0, 0.7, 0.0, 0.7, 1.0, 0.0, 1.0, 0.7, 0.0, 0.0, 1.0, 0.0, 0.0, 0.9121, 0.1464, 0.7, 0.0, 0.7776, 0.01704, 0.9121, 0.1464, 0.7776, 0.01704, 0.85, 0.06699, 0.9121, 0.1464, 0.9598, 0.25, 0.9898, 0.3706, 0.9121, 0.1464, 0.9898, 0.3706, 1.0, 0.5, 0.9121, 0.1464, 1.0, 0.5, 0.9898, 0.6294, 0.9121, 0.1464, 0.9898, 0.6294, 0.9598, 0.75, 0.9121, 0.1464, 0.9598, 0.75, 0.9121, 0.8536, 0.9121, 0.1464, 0.9121, 0.8536, 0.85, 0.933, 0.9121, 0.1464, 0.85, 0.933, 0.7776, 0.983, 0.9121, 0.1464, 0.7776, 0.983, 0.7, 1.0, 0.9121, 0.1464, 0.7, 1.0, 0.7, 0.0, 0.0, 0.0, 1.0, 0.0, 1.0, 1.0, 0.0, 0.0, 1.0, 1.0, 0.0, 1.0, 0.7, 0.0, 0.7, 1.0, 0.0, 1.0, 0.7, 0.0, 0.0, 1.0, 0.0, 0.0, 0.9121, 0.1464, 0.7, 0.0, 0.7776, 0.01704, 0.9121, 0.1464, 0.7776, 0.01704, 0.85, 0.06699, 0.9121, 0.1464, 0.9598, 0.25, 0.9898, 0.3706, 0.9121, 0.1464, 0.9898, 0.3706, 1.0, 0.5, 0.9121, 0.1464, 1.0, 0.5, 0.9898, 0.6294, 0.9121, 0.1464, 0.9898, 0.6294, 0.9598, 0.75, 0.9121, 0.1464, 0.9598, 0.75, 0.9121, 0.8536, 0.9121, 0.1464, 0.9121, 0.8536, 0.85, 0.933, 0.9121, 0.1464, 0.85, 0.933, 0.7776, 0.983, 0.9121, 0.1464, 0.7776, 0.983, 0.7, 1.0, 0.9121, 0.1464, 0.7, 1.0, 0.7, 0.0, 0.0, 0.0, 1.0, 0.0, 1.0, 1.0, 0.0, 0.0, 1.0, 1.0, 0.0, 1.0, 0.7, 0.0, 0.7, 1.0, 0.0, 1.0, 0.7, 0.0, 0.0, 1.0, 0.0, 0.0, 0.9121, 0.1464, 0.7, 0.0, 0.7776, 0.01704, 0.9121, 0.1464, 0.7776, 0.01704, 0.85, 0.06699, 0.9121, 0.1464, 0.9598, 0.25, 0.9898, 0.3706, 0.9121, 0.1464, 0.9898, 0.3706, 1.0, 0.5, 0.9121, 0.1464, 1.0, 0.5, 0.9898, 0.6294, 0.9121, 0.1464, 0.9898, 0.6294, 0.9598, 0.75, 0.9121, 0.1464, 0.9598, 0.75, 0.9121, 0.8536, 0.9121, 0.1464, 0.9121, 0.8536, 0.85, 0.933, 0.9121, 0.1464, 0.85, 0.933, 0.7776, 0.983, 0.9121, 0.1464, 0.7776, 0.983, 0.7, 1.0, 0.9121, 0.1464, 0.7, 1.0, 0.7, 0.0, 0.0, 0.0, 1.0, 0.0, 1.0, 1.0, 0.0, 0.0, 1.0, 1.0, 0.0, 1.0, 0.7, 0.0, 0.7, 1.0, 0.0, 1.0, 0.7, 0.0, 0.0, 1.0, 0.0, 0.0, 0.9121, 0.1464, 0.7, 0.0, 0.7776, 0.01704, 0.9121, 0.1464, 0.7776, 0.01704, 0.85, 0.06699, 0.9121, 0.1464, 0.9598, 0.25, 0.9898, 0.3706, 0.9121, 0.1464, 0.9898, 0.3706, 1.0, 0.5, 0.9121, 0.1464, 1.0, 0.5, 0.9898, 0.6294, 0.9121, 0.1464, 0.9898, 0.6294, 0.9598, 0.75, 0.9121, 0.1464, 0.9598, 0.75, 0.9121, 0.8536, 0.9121, 0.1464, 0.9121, 0.8536, 0.85, 0.933, 0.9121, 0.1464, 0.85, 0.933, 0.7776, 0.983, 0.9121, 0.1464, 0.7776, 0.983, 0.7, 1.0, 0.9121, 0.1464, 0.7, 1.0, 0.7, 0.0, 0.0, 0.0, 1.0, 0.0, 1.0, 1.0, 0.0, 0.0, 1.0, 1.0, 0.0, 1.0, 0.7, 0.0, 0.7, 1.0, 0.0, 1.0, 0.7, 0.0, 0.0, 1.0, 0.0, 0.0, 0.9121, 0.1464, 0.7, 0.0, 0.7776, 0.01704, 0.9121, 0.1464, 0.7776, 0.01704, 0.85, 0.06699, 0.9121, 0.1464, 0.9598, 0.25, 0.9898, 0.3706, 0.9121, 0.1464, 0.9898, 0.3706, 1.0, 0.5, 0.9121, 0.1464, 1.0, 0.5, 0.9898, 0.6294, 0.9121, 0.1464, 0.9898, 0.6294, 0.9598, 0.75, 0.9121, 0.1464, 0.9598, 0.75, 0.9121, 0.8536, 0.9121, 0.1464, 0.9121, 0.8536, 0.85, 0.933, 0.9121, 0.1464, 0.85, 0.933, 0.7776, 0.983, 0.9121, 0.1464, 0.7776, 0.983, 0.7, 1.0, 0.9121, 0.1464, 0.7, 1.0, 0.7, 0.0, 0.0, 0.0, 1.0, 0.0, 1.0, 1.0, 0.0, 0.0, 1.0, 1.0, 0.0, 1.0, 0.3706, 0.01704, 0.5, 0.0, 0.5, 0.0, 0.3706, 0.01704, 0.5, 0.0, 0.3706, 0.01704, 0.25, 0.06699, 0.3706, 0.01704, 0.25, 0.06699, 0.25, 0.06699, 0.3706, 0.01704, 0.3706, 0.01704, 0.1464, 0.1464, 0.25, 0.06699, 0.1464, 0.1464, 0.1464, 0.1464, 0.25, 0.06699, 0.25, 0.06699, 0.06699, 0.25, 0.1464, 0.1464, 0.06699, 0.25, 0.06699, 0.25, 0.1464, 0.1464, 0.1464, 0.1464, 0.01704, 0.3706, 0.06699, 0.25, 0.01704, 0.3706, 0.01704, 0.3706, 0.06699, 0.25, 0.06699, 0.25, 0.0, 0.5, 0.01704, 0.3706, 0.0, 0.5, 0.0, 0.5, 0.01704, 0.3706, 0.01704, 0.3706, 0.01704, 0.6294, 0.0, 0.5, 0.01704, 0.6294, 0.01704, 0.6294, 0.0, 0.5, 0.0, 0.5, 0.06699, 0.75, 0.01704, 0.6294, 0.06699, 0.75, 0.06699, 0.75, 0.01704, 0.6294, 0.01704, 0.6294, 0.1464, 0.8536, 0.06699, 0.75, 0.1464, 0.8536, 0.1464, 0.8536, 0.06699, 0.75, 0.06699, 0.75, 0.25, 0.933, 0.1464, 0.8536, 0.25, 0.933, 0.25, 0.933, 0.1464, 0.8536, 0.1464, 0.8536, 0.3706, 0.983, 0.25, 0.933, 0.3706, 0.983, 0.3706, 0.983, 0.25, 0.933, 0.25, 0.933, 0.5, 1.0, 0.3706, 0.983, 0.3706, 0.983, 0.5, 1.0, 0.3706, 0.983, 0.5, 1.0, 0.6294, 0.983, 0.5, 1.0, 0.5, 1.0, 0.6294, 0.983, 0.5, 1.0, 0.6294, 0.983, 0.75, 0.933, 0.6294, 0.983, 0.6294, 0.983, 0.75, 0.933, 0.6294, 0.983, 0.75, 0.933, 0.8536, 0.8536, 0.75, 0.933, 0.75, 0.933, 0.8536, 0.8536, 0.75, 0.933, 0.8536, 0.8536, 0.933, 0.75, 0.8536, 0.8536, 0.8536, 0.8536, 0.933, 0.75, 0.8536, 0.8536, 0.933, 0.75, 0.983, 0.6294, 0.933, 0.75, 0.933, 0.75, 0.983, 0.6294, 0.933, 0.75, 0.983, 0.6294, 1.0, 0.5, 0.983, 0.6294, 0.983, 0.6294, 1.0, 0.5, 0.983, 0.6294, 1.0, 0.5, 0.983, 0.3706, 1.0, 0.5, 1.0, 0.5, 0.983, 0.3706, 1.0, 0.5, 0.983, 0.3706, 0.933, 0.25, 0.983, 0.3706, 0.983, 0.3706, 0.933, 0.25, 0.983, 0.3706, 0.933, 0.25, 0.8536, 0.1464, 0.933, 0.25, 0.933, 0.25, 0.8536, 0.1464, 0.933, 0.25, 0.8536, 0.1464, 0.75, 0.06699, 0.8536, 0.1464, 0.8536, 0.1464, 0.75, 0.06699, 0.8536, 0.1464, 0.75, 0.06699, 0.6294, 0.01704, 0.75, 0.06699, 0.75, 0.06699, 0.6294, 0.01704, 0.75, 0.06699, 0.6294, 0.01704, 0.5, 0.0, 0.6294, 0.01704, 0.5, 0.0, 0.5, 0.0, 0.6294, 0.01704, 0.6294, 0.01704, 1.0, 0.0, 1.0, 1.0, 0.0, 1.0, 1.0, 0.0, 0.0, 1.0, 0.0, 0.0, 1.0, 0.0, 1.0, 1.0, 0.0, 1.0, 1.0, 0.0, 0.0, 1.0, 0.0, 0.0, 1.0, 0.0, 1.0, 1.0, 0.0, 1.0, 1.0, 0.0, 0.0, 1.0, 0.0, 0.0, 1.0, 0.0, 1.0, 1.0, 0.0, 1.0, 1.0, 0.0, 0.0, 1.0, 0.0, 0.0, 1.0, 0.0, 1.0, 1.0, 0.0, 1.0, 1.0, 0.0, 0.0, 1.0, 0.0, 0.0, 0.3, 1.0, 0.3, 0.0, 1.0, 0.0, 0.3, 1.0, 1.0, 0.0, 1.0, 1.0, 0.08787, 0.8536, 0.3, 1.0, 0.2224, 0.983, 0.08787, 0.8536, 0.2224, 0.983, 0.15, 0.933, 0.08787, 0.8536, 0.04019, 0.75, 0.01022, 0.6294, 0.08787, 0.8536, 0.01022, 0.6294, 0.0, 0.5, 0.08787, 0.8536, 0.0, 0.5, 0.01022, 0.3706, 0.08787, 0.8536, 0.01022, 0.3706, 0.04019, 0.25, 0.08787, 0.8536, 0.04019, 0.25, 0.08787, 0.1464, 0.08787, 0.8536, 0.08787, 0.1464, 0.15, 0.06699, 0.08787, 0.8536, 0.15, 0.06699, 0.2224, 0.01704, 0.08787, 0.8536, 0.2224, 0.01704, 0.3, 0.0, 0.08787, 0.8536, 0.3, 0.0, 0.3, 1.0, 1.0, 0.0, 0.0, 0.0, 0.0, 1.0, 1.0, 0.0, 0.0, 1.0, 1.0, 1.0, 0.3, 1.0, 0.3, 0.0, 1.0, 0.0, 0.3, 1.0, 1.0, 0.0, 1.0, 1.0, 0.01022, 0.6294, 0.0, 0.5, 0.01022, 0.3706, 0.08787, 0.8536, 0.3, 1.0, 0.2224, 0.983, 0.08787, 0.8536, 0.2224, 0.983, 0.15, 0.933, 0.08787, 0.8536, 0.04019, 0.75, 0.01022, 0.6294, 0.08787, 0.8536, 0.01022, 0.3706, 0.04019, 0.25, 0.08787, 0.8536, 0.04019, 0.25, 0.08787, 0.1464, 0.08787, 0.8536, 0.08787, 0.1464, 0.15, 0.06699, 0.08787, 0.8536, 0.15, 0.06699, 0.2224, 0.01704, 0.08787, 0.8536, 0.2224, 0.01704, 0.3, 0.0, 0.08787, 0.8536, 0.01022, 0.6294, 0.01022, 0.3706, 0.08787, 0.8536, 0.3, 0.0, 0.3, 1.0, 1.0, 0.0, 0.0, 0.0, 0.0, 1.0, 1.0, 0.0, 0.0, 1.0, 1.0, 1.0, 0.3, 1.0, 0.3, 0.0, 1.0, 0.0, 0.3, 1.0, 1.0, 0.0, 1.0, 1.0, 0.08787, 0.8536, 0.3, 1.0, 0.2224, 0.983, 0.08787, 0.8536, 0.2224, 0.983, 0.15, 0.933, 0.08787, 0.8536, 0.04019, 0.75, 0.01022, 0.6294, 0.08787, 0.8536, 0.01022, 0.6294, 0.0, 0.5, 0.08787, 0.8536, 0.0, 0.5, 0.01022, 0.3706, 0.08787, 0.8536, 0.01022, 0.3706, 0.04019, 0.25, 0.08787, 0.8536, 0.04019, 0.25, 0.08787, 0.1464, 0.08787, 0.8536, 0.08787, 0.1464, 0.15, 0.06699, 0.08787, 0.8536, 0.15, 0.06699, 0.2224, 0.01704, 0.08787, 0.8536, 0.2224, 0.01704, 0.3, 0.0, 0.08787, 0.8536, 0.3, 0.0, 0.3, 1.0, 1.0, 0.0, 0.0, 0.0, 0.0, 1.0, 1.0, 0.0, 0.0, 1.0, 1.0, 1.0, 0.3, 1.0, 0.3, 0.0, 1.0, 0.0, 0.3, 1.0, 1.0, 0.0, 1.0, 1.0, 0.08787, 0.8536, 0.3, 1.0, 0.2224, 0.983, 0.08787, 0.8536, 0.2224, 0.983, 0.15, 0.933, 0.08787, 0.8536, 0.04019, 0.75, 0.01022, 0.6294, 0.08787, 0.8536, 0.01022, 0.6294, 0.0, 0.5, 0.08787, 0.8536, 0.0, 0.5, 0.01022, 0.3706, 0.08787, 0.8536, 0.01022, 0.3706, 0.04019, 0.25, 0.08787, 0.8536, 0.04019, 0.25, 0.08787, 0.1464, 0.08787, 0.8536, 0.08787, 0.1464, 0.15, 0.06699, 0.08787, 0.8536, 0.15, 0.06699, 0.2224, 0.01704, 0.08787, 0.8536, 0.2224, 0.01704, 0.3, 0.0, 0.08787, 0.8536, 0.3, 0.0, 0.3, 1.0, 1.0, 0.0, 0.0, 0.0, 0.0, 1.0, 1.0, 0.0, 0.0, 1.0, 1.0, 1.0, 0.3, 1.0, 0.3, 0.0, 1.0, 0.0, 0.3, 1.0, 1.0, 0.0, 1.0, 1.0, 0.08787, 0.8536, 0.3, 1.0, 0.2224, 0.983, 0.08787, 0.8536, 0.2224, 0.983, 0.15, 0.933, 0.08787, 0.8536, 0.04019, 0.75, 0.01022, 0.6294, 0.08787, 0.8536, 0.01022, 0.6294, 0.0, 0.5, 0.08787, 0.8536, 0.0, 0.5, 0.01022, 0.3706, 0.08787, 0.8536, 0.01022, 0.3706, 0.04019, 0.25, 0.08787, 0.8536, 0.04019, 0.25, 0.08787, 0.1464, 0.08787, 0.8536, 0.08787, 0.1464, 0.15, 0.06699, 0.08787, 0.8536, 0.15, 0.06699, 0.2224, 0.01704, 0.08787, 0.8536, 0.2224, 0.01704, 0.3, 0.0, 0.08787, 0.8536, 0.3, 0.0, 0.3, 1.0, 1.0, 0.0, 0.0, 0.0, 0.0, 1.0, 1.0, 0.0, 0.0, 1.0, 1.0, 1.0, 0.3706, 0.01704, 0.25, 0.06699, 0.1464, 0.1464, 0.6294, 0.01704, 0.5, 0.0, 0.3706, 0.01704, 0.8536, 0.1464, 0.75, 0.06699, 0.6294, 0.01704, 0.8536, 0.1464, 0.983, 0.3706, 0.933, 0.25, 0.8536, 0.1464, 1.0, 0.5, 0.983, 0.3706, 0.8536, 0.1464, 0.983, 0.6294, 1.0, 0.5, 0.8536, 0.1464, 0.933, 0.75, 0.983, 0.6294, 0.8536, 0.1464, 0.8536, 0.8536, 0.933, 0.75, 0.8536, 0.1464, 0.75, 0.933, 0.8536, 0.8536, 0.8536, 0.1464, 0.6294, 0.983, 0.75, 0.933, 0.8536, 0.1464, 0.5, 1.0, 0.6294, 0.983, 0.8536, 0.1464, 0.3706, 0.983, 0.5, 1.0, 0.8536, 0.1464, 0.25, 0.933, 0.3706, 0.983, 0.8536, 0.1464, 0.1464, 0.8536, 0.25, 0.933, 0.8536, 0.1464, 0.06699, 0.75, 0.1464, 0.8536, 0.8536, 0.1464, 0.01704, 0.6294, 0.06699, 0.75, 0.8536, 0.1464, 0.0, 0.5, 0.01704, 0.6294, 0.8536, 0.1464, 0.01704, 0.3706, 0.0, 0.5, 0.8536, 0.1464, 0.06699, 0.25, 0.01704, 0.3706, 0.8536, 0.1464, 0.1464, 0.1464, 0.06699, 0.25, 0.8536, 0.1464, 0.3706, 0.01704, 0.1464, 0.1464, 0.8536, 0.1464, 0.6294, 0.01704, 0.3706, 0.01704])
me_shape_9_indexedfaceset.materials.append(mat_metal_pins)
me_shape_9_indexedfaceset.materials.append(mat_plastic_chip)
me_shape_9_indexedfaceset.materials.append(mat_white_markings)
me_shape_9_indexedfaceset.update()

# ---- objects
ob_shape_9_indexedfaceset = bpy.data.objects.new('SHAPE_9_IndexedFaceSet', me_shape_9_indexedfaceset)

# ---- transforms, parenting, visibility, modifiers, constraints
ob_shape_9_indexedfaceset.location = (0.0, 0.0, 0.0)
ob_shape_9_indexedfaceset.scale = (2.54, 2.54, 2.54)
_m = ob_shape_9_indexedfaceset.modifiers.new('Bevel', 'BEVEL')
_m.segments = 3
_m = ob_shape_9_indexedfaceset.modifiers.new('Auto Smooth', 'NODES')
_m.node_group = ng_auto_smooth
_gi = [s.identifier for s in ng_auto_smooth.interface.items_tree if s.item_type == 'SOCKET' and s.in_out == 'INPUT']
_m[_gi[1]] = 0.5236  # Angle

# ---- collection membership
col_collection.objects.link(ob_shape_9_indexedfaceset)

# ---- scene / render settings (as saved in the file)
scene.frame_start = 1; scene.frame_end = 250; scene.frame_set(1)
scene.render.engine = 'BLENDER_EEVEE_NEXT'
scene.cycles.sampling_pattern = 'TABULATED_SOBOL'
scene.cycles.use_light_tree = False
scene.view_settings.view_transform = 'Filmic'
bpy.context.view_layer.update()

# ---- added for rendering (the .blend has no active camera and no usable light): camera, sun
cam_auto = bpy.data.cameras.new('AutoCamera')
cam_auto.lens = 50.0
cam_auto.sensor_width = 36.0
cam_auto.clip_end = 1000.0
ob_auto_camera = bpy.data.objects.new('AutoCamera', cam_auto)
scene.collection.objects.link(ob_auto_camera)
ob_auto_camera.location = (4.01663, -4.81995, 3.6733)
ob_auto_camera.rotation_euler = (1.09748, -7.21219e-08, 0.694738)
scene.camera = ob_auto_camera
light_auto_sun = bpy.data.lights.new('AutoSun', 'SUN')
light_auto_sun.energy = 3.0
light_auto_sun.angle = 0.0523599
ob_auto_sun = bpy.data.objects.new('AutoSun', light_auto_sun)
scene.collection.objects.link(ob_auto_sun)
ob_auto_sun.rotation_euler = (0.872665, 0.174533, 0.523599)
bpy.context.view_layer.update()
